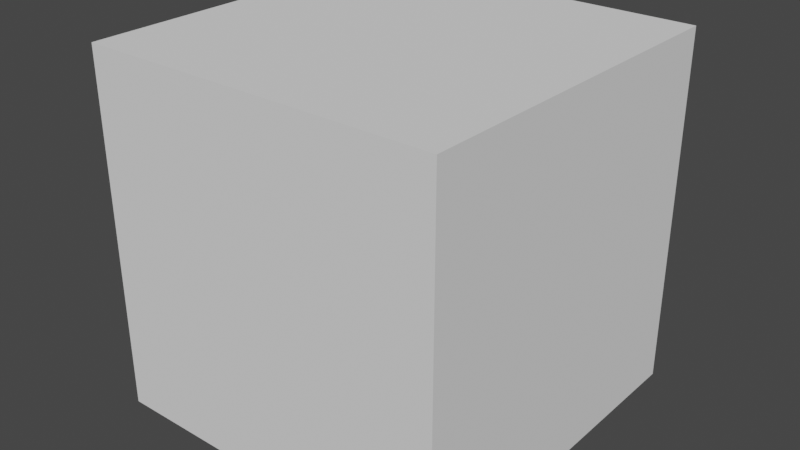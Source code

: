 # Source: ShortstackShark.blend  (saved by Blender 2.92.15; exported with 4.5.12 LTS)
import bpy
from mathutils import Matrix  # noqa: F401  (used for matrix-valued properties, if any)

bpy.ops.wm.read_factory_settings(use_empty=True)
scene = bpy.context.scene
scene.name = 'Scene'

# ---- collections
col_collection = bpy.data.collections.new('Collection'); scene.collection.children.link(col_collection)

# ---- images (referenced by path relative to the original .blend; pixels are not part of the script)
import os
ASSET_DIR = os.environ.get("B2B_ASSET_DIR", "")  # directory of the original .blend (textures are referenced by path, not embedded)
HERE = os.path.dirname(os.path.abspath(__file__))  # packed textures are extracted next to this script under _unpacked/

def load_image(name, relpath, width, height, colorspace="sRGB"):
    """Load a texture the original file referenced (path relative to the .blend, or extracted next to this script)."""
    p = next((c for c in (os.path.join(HERE, relpath), os.path.join(ASSET_DIR, relpath)) if relpath and os.path.exists(c)), "")
    if p:
        img = bpy.data.images.load(p, check_existing=True)
        img.name = name
    else:  # same state as the original file: an image datablock whose file is absent (Cycles renders it pink)
        img = bpy.data.images.new(name, width, height)
        img.source = "FILE"
        img.filepath = "//" + (relpath or name)
    img.colorspace_settings.name = colorspace
    return img
img_shortstackshark_shark_albedotransparency_png = load_image('ShortstackShark_Shark_AlbedoTransparency.png', 'Assets/Shark/ShortstackShark_Shark_AlbedoTransparency.png', 1024, 1024, 'sRGB')
img_shortstackshark_shark_metallicsmoothness_png = load_image('ShortstackShark_Shark_MetallicSmoothness.png', 'Assets/Shark/ShortstackShark_Shark_MetallicSmoothness.png', 1024, 1024, 'Non-Color')
img_shortstackshark_shark_normal_png = load_image('ShortstackShark_Shark_Normal.png', 'Assets/Shark/ShortstackShark_Shark_Normal.png', 1024, 1024, 'Non-Color')

# ---- materials (node trees are filled in below, after node groups)
mat_material = bpy.data.materials.new('Material')
mat_material.alpha_threshold = 0.0
mat_material.use_transparent_shadow = False
mat_material.line_color = (0.0, 0.0, 0.0, 1.0)

# ---- node groups
ng_auto_smooth = bpy.data.node_groups.new('Auto Smooth', 'GeometryNodeTree')
_s = ng_auto_smooth.interface.new_socket(name='Geometry', in_out='OUTPUT', socket_type='NodeSocketGeometry')
_s = ng_auto_smooth.interface.new_socket(name='Geometry', in_out='INPUT', socket_type='NodeSocketGeometry')
_s = ng_auto_smooth.interface.new_socket(name='Angle', in_out='INPUT', socket_type='NodeSocketFloat')
_s.subtype = 'ANGLE'
_s.min_value = 0.0
_s.max_value = 3.142
ng_auto_smooth.is_modifier = True
_N = ng_auto_smooth.nodes; _L = ng_auto_smooth.links
n0 = _N.new('NodeGroupOutput'); n0.name = 'Group Output'; n0.location = (480, -100)
n1 = _N.new('NodeGroupInput'); n1.name = 'Group Input'; n1.location = (-420, -300)
n2 = _N.new('NodeGroupInput'); n2.name = 'Group Input.001'; n2.location = (-60, -100)
n3 = _N.new('GeometryNodeSetShadeSmooth'); n3.name = 'Set Shade Smooth'; n3.location = (120, -100)
n3.domain = 'EDGE'
n4 = _N.new('GeometryNodeSetShadeSmooth'); n4.name = 'Set Shade Smooth.001'; n4.location = (300, -100)
n5 = _N.new('GeometryNodeInputMeshEdgeAngle'); n5.name = 'Edge Angle'; n5.location = (-420, -220)
n6 = _N.new('GeometryNodeInputEdgeSmooth'); n6.name = 'Is Edge Smooth'; n6.location = (-60, -160)
n7 = _N.new('GeometryNodeInputShadeSmooth'); n7.name = 'Is Face Smooth'; n7.location = (-240, -340)
n8 = _N.new('FunctionNodeBooleanMath'); n8.name = 'Boolean Math'; n8.location = (-60, -220)
n9 = _N.new('FunctionNodeCompare'); n9.name = 'Compare'; n9.location = (-240, -180)
n9.operation = 'LESS_EQUAL'
_L.new(n5.outputs[0], n9.inputs[0])
_L.new(n4.outputs[0], n0.inputs[0])
_L.new(n1.outputs[1], n9.inputs[1])
_L.new(n9.outputs[0], n8.inputs[0])
_L.new(n7.outputs[0], n8.inputs[1])
_L.new(n2.outputs[0], n3.inputs[0])
_L.new(n6.outputs[0], n3.inputs[1])
_L.new(n3.outputs[0], n4.inputs[0])
_L.new(n8.outputs[0], n3.inputs[2])
n0.is_active_output = True

# ---- material node trees
mat_material.use_nodes = True; mat_material.node_tree.nodes.clear()
_N = mat_material.node_tree.nodes; _L = mat_material.node_tree.links
n0 = _N.new('ShaderNodeOutputMaterial'); n0.name = 'Material Output'; n0.location = (300, 300)
n1 = _N.new('ShaderNodeBsdfPrincipled'); n1.name = 'Principled BSDF'; n1.location = (10, 300)
n1.distribution = 'GGX'
n1.subsurface_method = 'BURLEY'
n1.inputs[3].default_value = 1.45
n1.inputs[27].default_value = (0.0, 0.0, 0.0, 1.0)
n1.inputs[28].default_value = 1.0
n2 = _N.new('ShaderNodeTexImage'); n2.name = 'Image Texture'; n2.location = (-527, 342)
n2.image = img_shortstackshark_shark_albedotransparency_png
n3 = _N.new('ShaderNodeMath'); n3.name = 'Math'; n3.location = (-228, -42)
n3.operation = 'SUBTRACT'
n3.inputs[0].default_value = 1.0
n3.inputs[2].default_value = 0.0
n4 = _N.new('ShaderNodeTexImage'); n4.name = 'Image Texture.001'; n4.location = (-597, -1)
n4.image = img_shortstackshark_shark_metallicsmoothness_png
n5 = _N.new('ShaderNodeTexImage'); n5.name = 'Image Texture.002'; n5.location = (-677, -329)
n5.image = img_shortstackshark_shark_normal_png
n6 = _N.new('ShaderNodeNormalMap'); n6.name = 'Normal Map'; n6.location = (-228, -457)
_L.new(n1.outputs[0], n0.inputs[0])
_L.new(n2.outputs[0], n1.inputs[0])
_L.new(n4.outputs[0], n1.inputs[1])
_L.new(n4.outputs[1], n3.inputs[1])
_L.new(n3.outputs[0], n1.inputs[2])
_L.new(n5.outputs[0], n6.inputs[1])
_L.new(n6.outputs[0], n1.inputs[5])
n0.is_active_output = True

# ---- world
world_world = bpy.data.worlds.new('World'); scene.world = world_world
world_world.use_nodes = True; world_world.node_tree.nodes.clear()
_N = world_world.node_tree.nodes; _L = world_world.node_tree.links
n0 = _N.new('ShaderNodeOutputWorld'); n0.name = 'World Output'; n0.location = (300, 300)
n1 = _N.new('ShaderNodeBackground'); n1.name = 'Background'; n1.location = (10, 300)
n1.inputs[0].default_value = (0.05088, 0.05088, 0.05088, 1.0)
_L.new(n1.outputs[0], n0.inputs[0])
n0.is_active_output = True
world_world.color = (0.05088, 0.05088, 0.05088)
world_world.use_sun_shadow = False
world_world.sun_shadow_jitter_overblur = 0.0

# ---- meshes
me_cube = bpy.data.meshes.new('Cube')
me_cube.from_pydata([(0.2577, 0.1746, 1.712), (0.378, 0.3447, 0.9838), (0.2743, -0.04797, 1.761), (0.3125, -0.2022, 1.166), (0.0, 0.3492, 0.7384), (0.02003, -0.1167, 1.728), (0.0, -0.1885, 1.076), (0.0, 0.2232, 1.746), (0.1246, -0.1474, 1.045), (0.1452, 0.2243, 1.761), (0.1371, 0.264, 0.8811), (0.1003, -0.08491, 1.773), (0.2585, 0.06978, 1.785), (0.4968, 0.06906, 1.123), (0.0, -0.1912, 0.755), (0.2361, 0.076, 1.858), (0.1455, -0.1493, 0.8462), (0.2702, 0.1342, 1.603), (0.3144, -0.104, 1.663), (0.0, 0.2096, 1.542), (0.03705, -0.2403, 1.569), (0.1739, -0.2215, 1.409), (0.1353, 0.2058, 1.556), (0.286, 0.006929, 1.578), (0.6197, 0.07515, 1.619), (0.6048, 0.001756, 1.595), (0.6022, 0.1353, 1.573), (0.5693, 0.1216, 1.503), (0.5703, -0.01198, 1.523), (0.5577, 0.04618, 1.472), (0.7182, 0.07625, 1.649), (0.6948, -0.05098, 1.606), (0.6892, 0.1819, 1.568), (0.6358, 0.1593, 1.445), (0.6395, -0.07453, 1.481), (0.6157, 0.02735, 1.392), (0.9715, 0.02225, 1.431), (0.9667, -0.03715, 1.435), (0.964, 0.08465, 1.414), (0.9376, 0.07316, 1.349), (0.9404, -0.04891, 1.369), (0.9328, 0.01437, 1.357), (0.1896, 0.1651, 1.332), (0.3461, -0.1252, 1.535), (0.0, 0.139, 1.293), (0.0, -0.3324, 1.428), (0.2002, -0.2241, 1.511), (0.09966, 0.1748, 1.306), (0.2604, 0.06518, 1.381), (0.3316, 0.3043, 1.288), (0.3105, -0.1291, 1.259), (0.0, 0.2515, 1.216), (0.2601, -0.2732, 1.362), (0.317, -0.1941, 1.435), (0.1384, 0.3115, 1.178), (0.399, 0.01182, 1.294), (0.09292, 1.203, 0.9288), (0.0, 1.219, 0.8706), (0.0, 1.087, 1.049), (0.08009, 1.127, 1.026), (0.1108, -0.5064, 0.6464), (0.3416, -0.5368, 0.6692), (0.3941, -0.1268, 0.6606), (0.1746, -0.09319, 0.6278), (0.4501, -0.2907, 0.6658), (0.05863, -0.2332, 0.5946), (0.2565, -0.1972, 0.4621), (0.3585, -0.2077, 0.4683), (0.4272, 0.02187, 0.712), (0.1557, 0.03443, 0.6699), (0.4134, -0.1224, 0.5478), (0.1948, -0.09149, 0.5251), (0.2789, 0.03197, 0.3614), (0.3847, 0.01753, 0.3747), (0.4272, 0.09019, 0.4625), (0.3614, 0.1672, 0.5425), (0.2482, 0.1889, 0.5158), (0.2066, 0.1229, 0.4309), (0.2809, 0.04171, 0.3573), (0.3864, 0.02891, 0.3659), (0.4327, 0.1092, 0.3817), (0.3802, 0.1946, 0.3738), (0.2793, 0.2071, 0.368), (0.2271, 0.1354, 0.3682), (0.2899, -0.3495, 0.01929), (0.3964, -0.3496, 0.0188), (0.4527, -0.2399, 0.01425), (0.407, -0.1312, 0.02896), (0.3006, -0.1305, 0.02889), (0.2405, -0.2377, 0.01739), (0.2657, -0.08594, 0.1076), (0.2754, -0.2494, 0.1197), (0.4365, -0.09367, 0.09628), (0.393, -0.01778, 0.08732), (0.3629, -0.2525, 0.1216), (0.303, -0.0009537, 0.09412), (0.0, 0.6701, 0.6013), (0.2512, 0.6968, 0.6978), (0.1621, 0.7143, 0.972), (0.0, 0.7108, 1.003), (0.2242, -0.289, 1.771), (0.09451, -0.3853, 1.702), (0.3835, -0.2502, 1.701), (0.471, -0.2915, 1.485), (0.03685, -0.4625, 1.504), (0.2702, -0.4214, 1.34), (0.2637, -0.3634, 1.721), (0.1657, -0.4281, 1.672), (0.3778, -0.3371, 1.671), (0.413, -0.3804, 1.547), (0.1816, -0.4927, 1.557), (0.303, -0.461, 1.492), (1.254, -0.006293, 1.27), (1.249, -0.09534, 1.273), (1.246, 0.08725, 1.251), (1.216, 0.07003, 1.177), (1.219, -0.113, 1.199), (1.211, -0.01811, 1.187), (1.038, -0.09328, 1.318), (1.068, -0.07566, 1.392), (1.073, 0.01338, 1.389), (1.065, 0.1069, 1.37), (1.017, -0.0139, 1.31), (1.035, 0.0897, 1.296), (1.031, -0.1916, 1.405), (1.0, -0.2036, 1.304), (1.097, -0.1757, 1.372), (1.065, -0.1876, 1.272), (0.08132, -0.01634, 1.808), (0.0, -0.0676, 1.784), (0.1042, -0.05513, 2.127), (0.0, 0.1307, 1.805), (0.06153, 0.1147, 1.808), (0.09335, 0.04898, 1.815), (0.06937, -0.03229, 1.911), (0.0, -0.06103, 1.903), (0.1027, 0.1299, 2.054), (0.0, 0.1283, 1.925), (0.06299, 0.09874, 1.908), (0.09526, 0.03355, 1.92), (0.0, -0.07507, 2.156), (0.0, 0.03707, 2.18), (0.0, 0.1641, 2.134), (0.0845, 0.1252, 2.167), (0.1163, 0.03013, 2.152), (0.0, 0.194, 2.021), (0.1091, -0.181, 2.124), (0.0, -0.2082, 2.149), (0.1537, 0.03728, 2.07), (0.1026, -0.08317, 1.94), (0.0, -0.1239, 1.915), (0.0, -0.3034, 2.107), (0.1379, -0.257, 2.105), (0.1137, 0.1238, 1.946), (0.1532, 0.05952, 1.972), (0.0, 0.165, 1.966), (0.0, -0.2921, 1.924), (0.1084, -0.2596, 1.913), (0.2013, 0.2493, 2.128), (0.2454, 0.2598, 2.089), (0.1928, 0.2429, 2.113), (0.239, 0.2498, 2.079), (0.2859, -0.4084, 1.681), (0.2462, -0.4417, 1.66), (0.3345, -0.3982, 1.655), (0.3452, -0.4222, 1.604), (0.2573, -0.4671, 1.61), (0.3066, -0.4555, 1.582), (0.2206, 0.008331, 1.495), (0.366, -0.1296, 1.492), (0.1794, 0.1024, 1.481), (0.0, 0.1448, 1.45), (0.1094, 0.157, 1.454), (0.0, -0.115, 1.727), (0.0, -0.39, 1.268), (0.0, -0.2407, 1.569), (0.0, -0.3452, 1.088), (0.1703, -0.332, 1.284), (0.1662, -0.1992, 1.749), (0.3043, -0.168, 1.709), (0.3821, -0.165, 1.617), (0.154, -0.2532, 1.332), (0.06001, -0.255, 1.694), (0.005953, -0.3214, 1.501), (0.3731, -0.1817, 1.424), (0.3201, -0.09809, 1.418), (0.2539, -0.1421, 1.161), (0.1736, -0.2737, 1.115), (0.2233, -0.1964, 1.147), (0.3054, -0.4383, 1.691), (0.2701, -0.4697, 1.671), (0.3499, -0.4292, 1.665), (0.3597, -0.4511, 1.619), (0.2804, -0.4926, 1.626), (0.3252, -0.4827, 1.6), (0.1315, 0.1541, 2.15), (0.114, 0.1615, 1.998), (0.1799, 0.1242, 2.0), (0.1818, 0.1226, 2.124), (0.6132, -0.08977, 0.8452), (0.3701, 0.122, 0.7525), (0.1629, 0.07094, 0.7426), (0.05878, -0.1545, 0.7159), (0.08716, -0.3621, 0.9146), (0.3454, -0.4648, 1.063), (0.1116, 0.213, 0.8761), (0.0, 0.2552, 0.8621), (0.0, 0.00367, 0.808), (0.09679, 0.03093, 0.835), (0.07467, 0.1741, 0.824), (0.0, 0.2244, 0.8171), (0.0, 0.05805, 0.7874), (0.0692, 0.0855, 0.8115), (0.1214, 1.382, 1.028), (0.0, 1.409, 1.035), (0.0, 1.309, 1.149), (0.1064, 1.292, 1.142), (0.0, 1.283, 1.396), (0.08202, 1.262, 1.383), (0.0, 1.455, 1.485), (0.07133, 1.454, 1.477), (0.112, 1.556, 0.8323), (0.0, 1.635, 0.7869), (0.07831, 1.728, 0.9213), (0.0, 1.807, 0.8759), (0.0789, -0.3342, 1.421), (0.0, -0.06235, 1.851), (0.04917, -0.04494, 1.794), (0.03626, -0.04846, 1.857), (0.1181, -0.1339, 0.6746), (0.0, -0.2296, 0.3245), (0.1039, -0.02349, 0.6597), (0.0, 0.01206, 0.2831), (0.3316, -0.116, 0.4225), (0.217, -0.1245, 0.2821), (0.3104, 0.01773, 0.4168), (0.1831, 0.01011, 0.2773), (0.2449, 0.0566, 0.3309), (0.05698, 0.03356, 0.5646), (0.2938, -0.1816, 0.3417), (0.0507, 0.01529, 0.6204), (0.07964, -0.2014, 0.5903), (0.0, -0.199, 0.6462), (0.04575, -0.1716, 0.6386), (0.0, 0.006558, 0.6168), (0.09799, -0.1972, 0.2858), (0.2825, -0.1541, 0.5689), (0.2539, 0.04986, 0.5631), (0.07678, 0.01989, 0.2817), (0.1727, 0.1286, 0.4373), (0.2033, -0.2954, 0.4437), (0.0, -1.053, 1.158), (0.0, -0.7786, 1.526), (0.2558, -0.7691, 1.369), (0.1395, -0.9456, 1.128), (0.09692, -0.7915, 1.112), (0.0, -0.696, 1.261), (0.09876, -0.718, 1.23), (0.0, -0.8172, 1.1), (0.1359, -0.4243, 0.9208), (0.1211, -0.3767, 1.043), (0.0, -0.4448, 0.8374), (0.0, -0.3467, 1.126), (0.0, -0.4872, 1.148), (0.1237, -0.5557, 0.9886), (0.1016, -0.5187, 1.095), (0.0, -0.586, 0.9183), (0.1686, -0.5358, 0.9718), (0.1658, -0.4519, 0.9123), (0.1454, -0.4961, 1.103), (0.1683, -0.3896, 1.073), (0.0, -0.594, 0.8816), (0.0, -0.4818, 0.8151), (0.0, -0.3489, 1.169), (0.0, -0.4572, 1.187), (0.3094, 0.1687, 1.691), (0.3151, 0.1323, 1.588), (0.3268, 0.01282, 1.563), (0.3127, 0.07058, 1.761), (0.3239, -0.04051, 1.736), (0.3527, -0.09017, 1.642), (0.3677, -0.47, 1.615), (0.3598, -0.4551, 1.683), (0.32, -0.4211, 1.599), (0.3121, -0.4062, 1.667), (0.4186, -0.4219, 1.611), (0.4107, -0.4069, 1.679), (0.371, -0.373, 1.594), (0.363, -0.358, 1.662), (0.221, -0.5273, 1.614), (0.2158, -0.5141, 1.683), (0.1991, -0.4621, 1.6), (0.194, -0.4489, 1.669), (0.2875, -0.5048, 1.615), (0.2824, -0.4917, 1.684), (0.2656, -0.4396, 1.601), (0.2605, -0.4265, 1.67)], [], [(277, 276, 27, 29), (22, 9, 0, 17), (181, 184, 103, 105), (15, 9, 132, 133), (12, 15, 11, 2), (179, 178, 100, 102), (19, 7, 9, 22), (257, 256, 252, 253), (201, 63, 65, 202), (199, 64, 62, 200), (202, 65, 60, 203), (200, 62, 63, 201), (16, 243, 241, 229), (0, 9, 15, 12), (11, 15, 133, 128), (276, 275, 26, 27), (204, 61, 64, 199), (42, 170, 168, 48), (44, 171, 172, 47), (43, 169, 21, 46), (46, 21, 20), (47, 172, 170, 42), (186, 50, 185, 53), (25, 28, 34, 31), (29, 27, 33, 35), (275, 278, 24, 26), (278, 279, 25, 24), (280, 277, 29, 28), (279, 280, 28, 25), (33, 32, 38, 39), (26, 24, 30, 32), (28, 29, 35, 34), (27, 26, 32, 33), (24, 25, 31, 30), (121, 120, 112, 114), (119, 118, 116, 113), (34, 35, 41, 40), (30, 31, 37, 36), (35, 33, 39, 41), (31, 34, 40, 37), (55, 48, 185, 50), (54, 47, 42, 49), (51, 44, 47, 54), (49, 42, 48, 55), (1, 49, 55, 13), (97, 96, 57, 56), (3, 50, 186, 8), (53, 46, 20, 225, 52), (10, 54, 49, 1), (13, 55, 50, 3), (59, 56, 213, 216), (98, 97, 56, 59), (99, 98, 59, 58), (63, 62, 68, 69), (64, 61, 67, 70), (66, 71, 77, 72), (71, 69, 76, 77), (61, 60, 66, 67), (65, 63, 69, 71), (60, 65, 71, 66), (62, 64, 70, 68), (76, 75, 81, 82), (74, 73, 79, 80), (68, 70, 74, 75), (70, 67, 73, 74), (69, 68, 75, 76), (67, 66, 72, 73), (93, 92, 86, 87), (91, 90, 89, 84), (73, 72, 78, 79), (77, 76, 82, 83), (72, 77, 83, 78), (75, 74, 80, 81), (89, 86, 85, 84), (88, 87, 86, 89), (92, 94, 85, 86), (95, 93, 87, 88), (94, 91, 84, 85), (90, 95, 88, 89), (83, 82, 95, 90), (79, 78, 91, 94), (82, 81, 93, 95), (80, 79, 94, 92), (78, 83, 90, 91), (81, 80, 92, 93), (203, 60, 61, 204), (51, 54, 98, 99), (54, 10, 97, 98), (10, 4, 96, 97), (104, 105, 111, 110), (102, 100, 106, 108), (178, 182, 101, 100), (182, 183, 104, 101), (180, 179, 102, 103), (183, 181, 105, 104), (107, 110, 166, 163), (111, 109, 165, 167), (103, 102, 108, 109), (100, 101, 107, 106), (105, 103, 109, 111), (101, 104, 110, 107), (117, 112, 113, 116), (115, 114, 112, 117), (118, 122, 117, 116), (123, 121, 114, 115), (120, 119, 113, 112), (122, 123, 115, 117), (41, 39, 123, 122), (36, 37, 119, 120), (39, 38, 121, 123), (40, 41, 122, 118), (37, 40, 125, 124), (38, 36, 120, 121), (124, 125, 127, 126), (119, 37, 124, 126), (40, 118, 127, 125), (118, 119, 126, 127), (129, 227, 228, 226), (132, 131, 137, 138), (9, 7, 131, 132), (147, 146, 130, 140), (136, 145, 142, 143), (133, 132, 138, 139), (128, 133, 139, 134), (144, 141, 140, 130), (143, 142, 141, 144), (196, 195, 158, 160), (146, 148, 144, 130), (149, 154, 148, 146), (154, 153, 136, 148), (153, 155, 145, 136), (146, 147, 151, 152), (156, 157, 152, 151), (135, 134, 149, 150), (149, 146, 152, 157), (150, 149, 157, 156), (138, 137, 155, 153), (139, 138, 153, 154), (134, 139, 154, 149), (161, 160, 158, 159), (197, 196, 160, 161), (198, 197, 161, 159), (195, 198, 159, 158), (165, 164, 191, 192), (166, 167, 194, 193), (108, 106, 162, 164), (110, 111, 167, 166), (109, 108, 164, 165), (106, 107, 163, 162), (168, 170, 17, 23), (43, 168, 23, 18), (170, 172, 22, 17), (172, 171, 19, 22), (8, 186, 188, 187), (52, 225, 177), (20, 175, 45, 225), (180, 169, 43, 18), (20, 21, 181, 183), (18, 2, 179, 180), (5, 20, 183, 182), (11, 5, 182, 178), (2, 11, 178, 179), (21, 169, 184, 181), (185, 48, 168, 43), (188, 186, 53, 52), (53, 185, 43, 46), (187, 188, 52, 177), (176, 187, 177, 174), (194, 189, 190, 193), (192, 191, 189, 194), (162, 163, 190, 189), (167, 165, 192, 194), (163, 166, 193, 190), (164, 162, 189, 191), (143, 144, 198, 195), (144, 148, 197, 198), (148, 136, 196, 197), (136, 143, 195, 196), (8, 203, 204, 3), (3, 204, 199, 13), (1, 200, 201, 10), (16, 202, 203, 8), (13, 199, 200, 1), (10, 201, 202, 16), (32, 30, 36, 38), (208, 207, 211, 212), (10, 16, 208, 205), (4, 10, 205, 206), (208, 212, 209, 205), (210, 209, 212, 211), (209, 210, 206, 205), (214, 215, 216, 213), (56, 57, 222, 221), (58, 59, 218, 217), (217, 218, 220, 219), (59, 216, 220, 218), (216, 215, 219, 220), (221, 222, 224, 223), (213, 56, 221, 223), (214, 213, 223, 224), (175, 20, 5, 173), (177, 225, 45, 174), (187, 176, 6, 8), (184, 169, 180, 103), (5, 227, 129, 173), (227, 5, 11, 128), (226, 228, 134, 135), (134, 228, 227, 128), (246, 250, 239, 233), (208, 16, 229, 231), (233, 239, 237, 235), (247, 246, 233, 235), (248, 249, 237, 236), (245, 248, 236, 234), (208, 240, 244, 207), (249, 238, 231, 247), (238, 240, 208, 231), (237, 239, 234, 236), (250, 241, 230, 245), (241, 243, 242, 230), (244, 240, 238, 232), (243, 16, 14, 242), (239, 250, 245, 234), (237, 249, 247, 235), (230, 232, 248, 245), (232, 238, 249, 248), (231, 229, 246, 247), (229, 241, 250, 246), (251, 254, 253, 252), (255, 257, 253, 254), (258, 255, 254, 251), (266, 264, 255, 258), (264, 265, 257, 255), (265, 263, 256, 257), (8, 6, 262, 260), (16, 8, 260, 259), (14, 16, 259, 261), (264, 266, 271, 267), (260, 262, 273, 270), (261, 259, 268, 272), (270, 273, 274, 269), (268, 270, 269, 267), (272, 268, 267, 271), (263, 265, 269, 274), (259, 260, 270, 268), (265, 264, 267, 269), (2, 18, 280, 279), (18, 23, 277, 280), (12, 2, 279, 278), (0, 12, 278, 275), (17, 0, 275, 276), (23, 17, 276, 277), (281, 282, 284, 283), (283, 284, 288, 287), (287, 288, 286, 285), (285, 286, 282, 281), (283, 287, 285, 281), (288, 284, 282, 286), (289, 290, 292, 291), (291, 292, 296, 295), (295, 296, 294, 293), (293, 294, 290, 289), (291, 295, 293, 289), (296, 292, 290, 294)])
me_cube.polygons.foreach_set('use_smooth', [True] * 264)
_k = {(2, 12): 1.0, (3, 8): 1.0, (1, 13): 0.30588, (6, 8): 1.0, (1, 10): 0.30588, (8, 186): 1.0, (10, 54): 1.0, (8, 16): 1.0, (0, 12): 1.0, (3, 13): 1.0, (10, 16): 1.0, (14, 16): 1.0, (0, 17): 1.0, (2, 18): 1.0, (5, 20): 0.45098, (17, 23): 1.0, (20, 21): 0.18039, (18, 23): 1.0, (24, 25): 0.32941, (24, 26): 0.32941, (26, 27): 0.32941, (25, 28): 0.32941, (27, 29): 0.32941, (28, 29): 0.32941, (37, 40): 1.0, (53, 186): 1.0, (42, 47): 0.32941, (43, 46): 0.32941, (44, 47): 0.32941, (42, 48): 0.32941, (51, 54): 1.0, (56, 57): 1.0, (56, 59): 1.0, (58, 59): 1.0, (60, 61): 0.24706, (62, 64): 0.75686, (62, 63): 1.0, (60, 65): 0.24706, (61, 64): 0.24706, (63, 65): 0.78824, (78, 79): 1.0, (80, 81): 1.0, (81, 82): 1.0, (78, 83): 1.0, (79, 80): 1.0, (82, 83): 1.0, (114, 115): 0.40784, (113, 116): 0.49804, (37, 119): 1.0, (40, 118): 1.0, (118, 119): 1.0, (129, 227): 0.76863, (131, 132): 0.76863, (128, 133): 0.76863, (132, 133): 0.76863, (134, 135): 1.0, (137, 138): 1.0, (134, 139): 1.0, (138, 139): 1.0, (136, 143): 1.0, (136, 148): 1.0, (151, 152): 1.0, (148, 154): 0.86667, (149, 154): 0.86667, (159, 161): 1.0, (144, 198): 1.0, (162, 163): 1.0, (162, 164): 1.0, (164, 165): 1.0, (163, 166): 1.0, (165, 167): 1.0, (166, 167): 1.0, (48, 185): 1.0, (161, 197): 1.0, (159, 198): 1.0, (205, 206): 1.0, (205, 208): 1.0, (207, 208): 1.0, (20, 46): 0.85882, (128, 227): 0.76863, (229, 231): 0.23137, (231, 238): 1.0, (229, 241): 1.0, (255, 258): 1.0, (255, 257): 1.0, (256, 257): 1.0, (260, 262): 1.0, (259, 260): 1.0, (259, 261): 1.0, (263, 265): 1.0, (264, 265): 1.0, (264, 266): 1.0, (270, 273): 0.27843, (268, 270): 0.27843, (268, 272): 0.27843, (269, 274): 0.38824, (267, 269): 0.38824, (267, 271): 0.38824}
me_cube.attributes.new('crease_edge', 'FLOAT', 'EDGE').data.foreach_set('value', [_k.get((min(e.vertices), max(e.vertices)), 0.0) for e in me_cube.edges])
_uv = me_cube.uv_layers.new(name='UVMap')
_uv.uv.foreach_set('vector', [0.6195, 0.2379, 0.6607, 0.2322, 0.6753, 0.3378, 0.6449, 0.3385, 0.2124, 0.893, 0.1494, 0.8879, 0.1628, 0.8503, 0.2005, 0.8447, 0.2716, 0.7221, 0.2752, 0.6778, 0.301, 0.6739, 0.3029, 0.7148, 0.1046, 0.8474, 0.1494, 0.8879, 0.1093, 0.9079, 0.08898, 0.8951, 0.2607, 0.5244, 0.2711, 0.5, 0.3573, 0.5186, 0.2899, 0.546, 0.3076, 0.5959, 0.3635, 0.5707, 0.3623, 0.6065, 0.3195, 0.63, 0.213, 0.9366, 0.1482, 0.9325, 0.1494, 0.8879, 0.2124, 0.893, 0.5656, 0.7759, 0.5727, 0.8195, 0.4526, 0.8311, 0.5054, 0.7689, 0.1304, 0.4015, 0.2225, 0.4036, 0.2071, 0.4789, 0.1842, 0.4622, 0.1013, 0.2469, 0.1777, 0.2057, 0.2115, 0.283, 0.1032, 0.3369, 0.2045, 0.005159, 0.2481, 0.04581, 0.1785, 0.1031, 0.1264, 0.0693, 0.1032, 0.3369, 0.2115, 0.283, 0.2225, 0.4036, 0.1304, 0.4015, 0.9949, 0.6063, 0.8642, 0.6385, 0.8377, 0.6257, 0.8907, 0.5918, 0.1628, 0.8503, 0.1494, 0.8879, 0.1046, 0.8474, 0.1251, 0.8331, 0.3573, 0.5186, 0.2711, 0.5, 0.3239, 0.4813, 0.3447, 0.4932, 0.6607, 0.2322, 0.6952, 0.2127, 0.706, 0.336, 0.6753, 0.3378, 0.09691, 0.136, 0.1636, 0.1373, 0.1777, 0.2057, 0.1013, 0.2469, 0.3148, 0.89, 0.2534, 0.866, 0.2576, 0.835, 0.303, 0.8511, 0.2982, 0.9629, 0.2481, 0.9425, 0.2549, 0.9019, 0.3114, 0.9254, 0.2246, 0.6125, 0.2544, 0.6572, 0.2455, 0.7145, 0.2143, 0.6879, 0.2143, 0.6879, 0.2455, 0.7145, 0.2254, 0.771, 0.3114, 0.9254, 0.2549, 0.9019, 0.2534, 0.866, 0.3148, 0.89, 0.04866, 0.6649, 0.0842, 0.6312, 0.1534, 0.6007, 0.1595, 0.6405, 0.7681, 0.3318, 0.8017, 0.3348, 0.8002, 0.3707, 0.7655, 0.3699, 0.6449, 0.3385, 0.6753, 0.3378, 0.6764, 0.3672, 0.6337, 0.3735, 0.6952, 0.2127, 0.7369, 0.2025, 0.7364, 0.3349, 0.706, 0.336, 0.7369, 0.2025, 0.7752, 0.2067, 0.7681, 0.3318, 0.7364, 0.3349, 0.809, 0.2211, 0.852, 0.2344, 0.8326, 0.3387, 0.8017, 0.3348, 0.7752, 0.2067, 0.809, 0.2211, 0.8017, 0.3348, 0.7681, 0.3318, 0.6764, 0.3672, 0.7076, 0.366, 0.7163, 0.4541, 0.6933, 0.4584, 0.706, 0.336, 0.7364, 0.3349, 0.7358, 0.3672, 0.7076, 0.366, 0.8017, 0.3348, 0.8326, 0.3387, 0.8412, 0.3726, 0.8002, 0.3707, 0.6753, 0.3378, 0.706, 0.336, 0.7076, 0.366, 0.6764, 0.3672, 0.7364, 0.3349, 0.7681, 0.3318, 0.7655, 0.3699, 0.7358, 0.3672, 0.554, 0.8803, 0.5883, 0.8875, 0.5658, 0.95, 0.545, 0.9378, 0.6228, 0.8959, 0.6447, 0.925, 0.5916, 0.9846, 0.5849, 0.9589, 0.8002, 0.3707, 0.8412, 0.3726, 0.8008, 0.4658, 0.7799, 0.4607, 0.7358, 0.3672, 0.7655, 0.3699, 0.7568, 0.4558, 0.7376, 0.456, 0.6337, 0.3735, 0.6764, 0.3672, 0.6933, 0.4584, 0.6758, 0.4652, 0.7655, 0.3699, 0.8002, 0.3707, 0.7799, 0.4607, 0.7568, 0.4558, 0.1117, 0.5609, 0.1638, 0.5555, 0.1534, 0.6007, 0.0842, 0.6312, 0.3795, 0.9356, 0.3114, 0.9254, 0.3148, 0.89, 0.3754, 0.8724, 0.3434, 0.9721, 0.2982, 0.9629, 0.3114, 0.9254, 0.3795, 0.9356, 0.3754, 0.8724, 0.3148, 0.89, 0.303, 0.8511, 0.3361, 0.7945, 0.4662, 0.8791, 0.3754, 0.8724, 0.3361, 0.7945, 0.4091, 0.7781, 0.4776, 0.3921, 0.3915, 0.4013, 0.4644, 0.1929, 0.5091, 0.1956, 0.03324, 0.6385, 0.0842, 0.6312, 0.04866, 0.6649, 0.008919, 0.7203, 0.1595, 0.6405, 0.2143, 0.6879, 0.2254, 0.771, 0.1721, 0.7551, 0.1383, 0.6897, 0.4737, 0.9701, 0.3795, 0.9356, 0.3754, 0.8724, 0.4662, 0.8791, 0.05113, 0.5032, 0.1117, 0.5609, 0.0842, 0.6312, 0.03324, 0.6385, 0.554, 0.216, 0.5091, 0.1956, 0.5311, 0.1172, 0.585, 0.135, 0.5629, 0.3814, 0.4776, 0.3921, 0.5091, 0.1956, 0.554, 0.216, 0.6205, 0.3672, 0.5629, 0.3814, 0.554, 0.216, 0.5878, 0.2339, 0.2225, 0.4036, 0.2115, 0.283, 0.273, 0.3191, 0.2663, 0.3797, 0.1777, 0.2057, 0.1636, 0.1373, 0.2666, 0.1865, 0.2567, 0.2398, 0.2856, 0.1498, 0.3302, 0.1068, 0.4349, 0.1497, 0.389, 0.196, 0.2529, 0.438, 0.2663, 0.3797, 0.3287, 0.3747, 0.339, 0.4179, 0.1636, 0.1373, 0.1785, 0.1031, 0.2856, 0.1498, 0.2666, 0.1865, 0.2071, 0.4789, 0.2225, 0.4036, 0.2663, 0.3797, 0.2529, 0.438, 0.1785, 0.1031, 0.2481, 0.04581, 0.3302, 0.1068, 0.2856, 0.1498, 0.2115, 0.283, 0.1777, 0.2057, 0.2567, 0.2398, 0.273, 0.3191, 0.3287, 0.3747, 0.3259, 0.3381, 0.3956, 0.3354, 0.3872, 0.3826, 0.3441, 0.2928, 0.3636, 0.241, 0.37, 0.244, 0.3811, 0.2885, 0.273, 0.3191, 0.2567, 0.2398, 0.3441, 0.2928, 0.3259, 0.3381, 0.2567, 0.2398, 0.2666, 0.1865, 0.3636, 0.241, 0.3441, 0.2928, 0.2663, 0.3797, 0.273, 0.3191, 0.3259, 0.3381, 0.3287, 0.3747, 0.2666, 0.1865, 0.2856, 0.1498, 0.389, 0.196, 0.3636, 0.241, 0.8534, 0.03531, 0.8354, 0.05771, 0.779, 0.06501, 0.8119, 0.04236, 0.8022, 0.1355, 0.8408, 0.1744, 0.7814, 0.1642, 0.7555, 0.1328, 0.3636, 0.241, 0.389, 0.196, 0.3935, 0.1985, 0.37, 0.244, 0.339, 0.4179, 0.3287, 0.3747, 0.3872, 0.3826, 0.3703, 0.4205, 0.389, 0.196, 0.4349, 0.1497, 0.4427, 0.181, 0.3935, 0.1985, 0.3259, 0.3381, 0.3441, 0.2928, 0.3811, 0.2885, 0.3956, 0.3354, 0.9551, 0.4242, 0.9557, 0.3534, 0.9924, 0.3721, 0.9924, 0.4077, 0.9191, 0.4042, 0.9192, 0.3687, 0.9557, 0.3534, 0.9551, 0.4242, 0.8354, 0.05771, 0.8013, 0.1065, 0.7537, 0.09745, 0.779, 0.06501, 0.861, 0.006173, 0.8534, 0.03531, 0.8119, 0.04236, 0.8112, 0.005216, 0.8013, 0.1065, 0.8022, 0.1355, 0.7555, 0.1328, 0.7537, 0.09745, 0.8408, 0.1744, 0.8601, 0.2, 0.812, 0.1909, 0.7814, 0.1642, 0.9554, 0.1563, 0.9729, 0.1799, 0.8601, 0.2, 0.8408, 0.1744, 0.9259, 0.09914, 0.9273, 0.1345, 0.8022, 0.1355, 0.8013, 0.1065, 0.9759, 0.01717, 0.9693, 0.05061, 0.8534, 0.03531, 0.861, 0.006173, 0.9492, 0.07909, 0.9259, 0.09914, 0.8013, 0.1065, 0.8354, 0.05771, 0.9273, 0.1345, 0.9554, 0.1563, 0.8408, 0.1744, 0.8022, 0.1355, 0.9693, 0.05061, 0.9492, 0.07909, 0.8354, 0.05771, 0.8534, 0.03531, 0.1264, 0.0693, 0.1785, 0.1031, 0.1636, 0.1373, 0.09691, 0.136, 0.6795, 0.5387, 0.6243, 0.5311, 0.5629, 0.3814, 0.6205, 0.3672, 0.6243, 0.5311, 0.5192, 0.5393, 0.4776, 0.3921, 0.5629, 0.3814, 0.5192, 0.5393, 0.4375, 0.5216, 0.3915, 0.4013, 0.4776, 0.3921, 0.3237, 0.7939, 0.3029, 0.7148, 0.3328, 0.7068, 0.3649, 0.7431, 0.3195, 0.63, 0.3623, 0.6065, 0.3665, 0.6368, 0.3351, 0.6493, 0.3635, 0.5707, 0.4175, 0.5741, 0.4155, 0.6225, 0.3623, 0.6065, 0.4175, 0.5741, 0.4923, 0.6086, 0.4799, 0.6653, 0.4155, 0.6225, 0.2837, 0.6264, 0.3076, 0.5959, 0.3195, 0.63, 0.301, 0.6739, 0.265, 0.7852, 0.2716, 0.7221, 0.3029, 0.7148, 0.3237, 0.7939, 0.4043, 0.6483, 0.4259, 0.6923, 0.3872, 0.6858, 0.3832, 0.6647, 0.3328, 0.7068, 0.3236, 0.6764, 0.3463, 0.677, 0.3522, 0.6929, 0.301, 0.6739, 0.3195, 0.63, 0.3351, 0.6493, 0.3236, 0.6764, 0.3623, 0.6065, 0.4155, 0.6225, 0.4043, 0.6483, 0.3665, 0.6368, 0.3029, 0.7148, 0.301, 0.6739, 0.3236, 0.6764, 0.3328, 0.7068, 0.4155, 0.6225, 0.4799, 0.6653, 0.4259, 0.6923, 0.4043, 0.6483, 0.5528, 0.9799, 0.5658, 0.95, 0.5849, 0.9589, 0.5916, 0.9846, 0.5231, 0.9575, 0.545, 0.9378, 0.5658, 0.95, 0.5528, 0.9799, 0.9393, 0.2334, 0.9451, 0.2603, 0.8686, 0.2628, 0.8667, 0.2308, 0.5231, 0.8781, 0.554, 0.8803, 0.545, 0.9378, 0.5231, 0.9575, 0.5883, 0.8875, 0.6228, 0.8959, 0.5849, 0.9589, 0.5658, 0.95, 0.9451, 0.2603, 0.9392, 0.2952, 0.8667, 0.2923, 0.8686, 0.2628, 0.9777, 0.2682, 0.9759, 0.288, 0.9392, 0.2952, 0.9451, 0.2603, 0.5927, 0.8448, 0.6164, 0.8475, 0.6228, 0.8959, 0.5883, 0.8875, 0.5366, 0.8323, 0.5665, 0.8398, 0.554, 0.8803, 0.5231, 0.8781, 0.9766, 0.2467, 0.9777, 0.2682, 0.9451, 0.2603, 0.9393, 0.2334, 0.6164, 0.8475, 0.6406, 0.8301, 0.6891, 0.8774, 0.6563, 0.8794, 0.5665, 0.8398, 0.5927, 0.8448, 0.5883, 0.8875, 0.554, 0.8803, 0.6563, 0.8794, 0.6891, 0.8774, 0.6846, 0.9076, 0.6573, 0.8933, 0.6228, 0.8959, 0.6164, 0.8475, 0.6563, 0.8794, 0.6573, 0.8933, 0.9766, 0.2467, 0.9393, 0.2334, 0.923, 0.2011, 0.9472, 0.1951, 0.6447, 0.925, 0.6228, 0.8959, 0.6573, 0.8933, 0.6846, 0.9076, 0.8681, 0.749, 0.8846, 0.7569, 0.875, 0.7786, 0.8627, 0.7727, 0.9495, 0.767, 0.9722, 0.7656, 0.9749, 0.8114, 0.9461, 0.8085, 0.1494, 0.8879, 0.1482, 0.9325, 0.1121, 0.9285, 0.1093, 0.9079, 0.8374, 0.9411, 0.8548, 0.8981, 0.8953, 0.8954, 0.8948, 0.9372, 0.9491, 0.8616, 0.9894, 0.8514, 0.9789, 0.895, 0.9474, 0.8907, 0.9228, 0.7705, 0.9495, 0.767, 0.9461, 0.8085, 0.9147, 0.8119, 0.8984, 0.7657, 0.9228, 0.7705, 0.9147, 0.8119, 0.8836, 0.8072, 0.9232, 0.8916, 0.9384, 0.9291, 0.8948, 0.9372, 0.8953, 0.8954, 0.9474, 0.8907, 0.9789, 0.895, 0.9384, 0.9291, 0.9232, 0.8916, 0.4134, 0.1091, 0.361, 0.08093, 0.3946, 0.04718, 0.3971, 0.0534, 0.8548, 0.8981, 0.9195, 0.868, 0.9232, 0.8916, 0.8953, 0.8954, 0.8698, 0.8312, 0.9233, 0.8405, 0.9195, 0.868, 0.8548, 0.8981, 0.9233, 0.8405, 0.9425, 0.8314, 0.9491, 0.8616, 0.9195, 0.868, 0.9425, 0.8314, 0.983, 0.8295, 0.9894, 0.8514, 0.9491, 0.8616, 0.8548, 0.8981, 0.8374, 0.9411, 0.7892, 0.9175, 0.8316, 0.8916, 0.7892, 0.8468, 0.8232, 0.8545, 0.8316, 0.8916, 0.7892, 0.9175, 0.8567, 0.79, 0.8836, 0.8072, 0.8698, 0.8312, 0.8353, 0.8033, 0.8698, 0.8312, 0.8548, 0.8981, 0.8316, 0.8916, 0.8232, 0.8545, 0.8353, 0.8033, 0.8698, 0.8312, 0.8232, 0.8545, 0.7892, 0.8468, 0.9461, 0.8085, 0.9749, 0.8114, 0.983, 0.8295, 0.9425, 0.8314, 0.9147, 0.8119, 0.9461, 0.8085, 0.9425, 0.8314, 0.9233, 0.8405, 0.8836, 0.8072, 0.9147, 0.8119, 0.9233, 0.8405, 0.8698, 0.8312, 0.3836, 0.03208, 0.3989, 0.03994, 0.3946, 0.04718, 0.385, 0.03614, 0.3394, 0.02645, 0.3349, 0.005285, 0.3835, 0.01318, 0.3836, 0.03208, 0.3489, 0.05982, 0.3394, 0.02645, 0.3836, 0.03208, 0.385, 0.03614, 0.361, 0.08093, 0.3489, 0.05982, 0.385, 0.03614, 0.3946, 0.04718, 0.3463, 0.677, 0.3507, 0.6622, 0.3563, 0.6695, 0.3539, 0.6773, 0.3707, 0.6999, 0.3522, 0.6929, 0.3597, 0.6838, 0.3723, 0.6857, 0.3351, 0.6493, 0.3665, 0.6368, 0.3664, 0.656, 0.3507, 0.6622, 0.3649, 0.7431, 0.3328, 0.7068, 0.3522, 0.6929, 0.3707, 0.6999, 0.3236, 0.6764, 0.3351, 0.6493, 0.3507, 0.6622, 0.3463, 0.677, 0.3665, 0.6368, 0.4043, 0.6483, 0.3832, 0.6647, 0.3664, 0.656, 0.2576, 0.835, 0.2534, 0.866, 0.2005, 0.8447, 0.2267, 0.8197, 0.2246, 0.6125, 0.1998, 0.5704, 0.2323, 0.5613, 0.2742, 0.5828, 0.2534, 0.866, 0.2549, 0.9019, 0.2124, 0.893, 0.2005, 0.8447, 0.2549, 0.9019, 0.2481, 0.9425, 0.213, 0.9366, 0.2124, 0.893, 0.008919, 0.7203, 0.04866, 0.6649, 0.05604, 0.6933, 0.06003, 0.7294, 0.1383, 0.6897, 0.1721, 0.7551, 0.1198, 0.7314, 0.2254, 0.771, 0.2346, 0.7808, 0.1775, 0.7821, 0.1721, 0.7551, 0.2837, 0.6264, 0.2544, 0.6572, 0.2246, 0.6125, 0.2742, 0.5828, 0.2254, 0.771, 0.2455, 0.7145, 0.2716, 0.7221, 0.265, 0.7852, 0.2742, 0.5828, 0.2899, 0.546, 0.3076, 0.5959, 0.2837, 0.6264, 0.3978, 0.5147, 0.4663, 0.5732, 0.4923, 0.6086, 0.4175, 0.5741, 0.3573, 0.5186, 0.3978, 0.5147, 0.4175, 0.5741, 0.3635, 0.5707, 0.2899, 0.546, 0.3573, 0.5186, 0.3635, 0.5707, 0.3076, 0.5959, 0.2455, 0.7145, 0.2544, 0.6572, 0.2752, 0.6778, 0.2716, 0.7221, 0.1534, 0.6007, 0.1638, 0.5555, 0.1998, 0.5704, 0.2246, 0.6125, 0.05604, 0.6933, 0.04866, 0.6649, 0.1595, 0.6405, 0.1383, 0.6897, 0.1595, 0.6405, 0.1534, 0.6007, 0.2246, 0.6125, 0.2143, 0.6879, 0.06003, 0.7294, 0.05604, 0.6933, 0.1383, 0.6897, 0.1198, 0.7314, 0.0571, 0.7942, 0.06003, 0.7294, 0.1198, 0.7314, 0.1227, 0.7922, 0.3597, 0.6838, 0.3655, 0.6656, 0.3744, 0.6725, 0.3723, 0.6857, 0.3539, 0.6773, 0.3563, 0.6695, 0.3655, 0.6656, 0.3597, 0.6838, 0.3664, 0.656, 0.3832, 0.6647, 0.3744, 0.6725, 0.3655, 0.6656, 0.3522, 0.6929, 0.3463, 0.677, 0.3539, 0.6773, 0.3597, 0.6838, 0.3832, 0.6647, 0.3872, 0.6858, 0.3723, 0.6857, 0.3744, 0.6725, 0.3507, 0.6622, 0.3664, 0.656, 0.3655, 0.6656, 0.3563, 0.6695, 0.3486, 0.09905, 0.3146, 0.08252, 0.3489, 0.05982, 0.361, 0.08093, 0.3146, 0.08252, 0.3149, 0.04999, 0.3394, 0.02645, 0.3489, 0.05982, 0.3149, 0.04999, 0.3146, 0.0141, 0.3349, 0.005285, 0.3394, 0.02645, 0.3896, 0.1102, 0.3486, 0.09905, 0.361, 0.08093, 0.4134, 0.1091, 0.005307, 0.04577, 0.1264, 0.0693, 0.09691, 0.136, 0.01075, 0.1433, 0.01075, 0.1433, 0.09691, 0.136, 0.1013, 0.2469, 0.02153, 0.2618, 0.005205, 0.3679, 0.1032, 0.3369, 0.1304, 0.4015, 0.0231, 0.4487, 0.08179, 0.00796, 0.2045, 0.005159, 0.1264, 0.0693, 0.005307, 0.04577, 0.02153, 0.2618, 0.1013, 0.2469, 0.1032, 0.3369, 0.005205, 0.3679, 0.0231, 0.4487, 0.1304, 0.4015, 0.1842, 0.4622, 0.1224, 0.5218, 0.7076, 0.366, 0.7358, 0.3672, 0.7376, 0.456, 0.7163, 0.4541, 0.6646, 0.0226, 0.6771, 0.05594, 0.6576, 0.05989, 0.6474, 0.03604, 0.5858, 0.005117, 0.7247, 0.005117, 0.6646, 0.0226, 0.6025, 0.01482, 0.5323, 0.05411, 0.5858, 0.005117, 0.6025, 0.01482, 0.5846, 0.05181, 0.6646, 0.0226, 0.6474, 0.03604, 0.6186, 0.03428, 0.6025, 0.01482, 0.6017, 0.05846, 0.6186, 0.03428, 0.6474, 0.03604, 0.6576, 0.05989, 0.6186, 0.03428, 0.6017, 0.05846, 0.5846, 0.05181, 0.6025, 0.01482, 0.5476, 0.07682, 0.5929, 0.09659, 0.585, 0.135, 0.5311, 0.1172, 0.5091, 0.1956, 0.4644, 0.1929, 0.4176, 0.06526, 0.4583, 0.08529, 0.5878, 0.2339, 0.554, 0.216, 0.6565, 0.1377, 0.6817, 0.1436, 0.6817, 0.1436, 0.6565, 0.1377, 0.6651, 0.1052, 0.6777, 0.09143, 0.554, 0.216, 0.585, 0.135, 0.6651, 0.1052, 0.6565, 0.1377, 0.585, 0.135, 0.5929, 0.09659, 0.6777, 0.09143, 0.6651, 0.1052, 0.4583, 0.08529, 0.4176, 0.06526, 0.4507, 0.007458, 0.4641, 0.04094, 0.5311, 0.1172, 0.5091, 0.1956, 0.4583, 0.08529, 0.4641, 0.04094, 0.5476, 0.07682, 0.5311, 0.1172, 0.4641, 0.04094, 0.4507, 0.007458, 0.4655, 0.5592, 0.4663, 0.5732, 0.3978, 0.5147, 0.4018, 0.5105, 0.1198, 0.7314, 0.1721, 0.7551, 0.1775, 0.7821, 0.1227, 0.7922, 0.06003, 0.7294, 0.0571, 0.7942, 0.005352, 0.7693, 0.008919, 0.7203, 0.2752, 0.6778, 0.2544, 0.6572, 0.2837, 0.6264, 0.301, 0.6739, 0.3978, 0.5147, 0.3617, 0.4954, 0.38, 0.4922, 0.4018, 0.5105, 0.3617, 0.4954, 0.3978, 0.5147, 0.3573, 0.5186, 0.3447, 0.4932, 0.8627, 0.7727, 0.875, 0.7786, 0.8836, 0.8072, 0.8567, 0.79, 0.8836, 0.8072, 0.875, 0.7786, 0.8846, 0.7569, 0.8984, 0.7657, 0.8144, 0.5718, 0.7912, 0.5892, 0.7842, 0.5691, 0.7956, 0.5634, 0.9949, 0.501, 0.9949, 0.6063, 0.8907, 0.5918, 0.8922, 0.5262, 0.7956, 0.5634, 0.7842, 0.5691, 0.7839, 0.5415, 0.7952, 0.5481, 0.814, 0.5421, 0.8144, 0.5718, 0.7956, 0.5634, 0.7952, 0.5481, 0.7541, 0.5289, 0.7947, 0.5266, 0.7839, 0.5415, 0.7725, 0.5437, 0.7517, 0.5803, 0.7541, 0.5289, 0.7725, 0.5437, 0.7719, 0.562, 0.9949, 0.501, 0.864, 0.4877, 0.8594, 0.4575, 0.9725, 0.4453, 0.7947, 0.5266, 0.8353, 0.4906, 0.8922, 0.5262, 0.814, 0.5421, 0.8353, 0.4906, 0.864, 0.4877, 0.9949, 0.501, 0.8922, 0.5262, 0.7839, 0.5415, 0.7842, 0.5691, 0.7719, 0.562, 0.7725, 0.5437, 0.7912, 0.5892, 0.8377, 0.6257, 0.7192, 0.6211, 0.7517, 0.5803, 0.8377, 0.6257, 0.8642, 0.6385, 0.8597, 0.6666, 0.7192, 0.6211, 0.8594, 0.4575, 0.864, 0.4877, 0.8353, 0.4906, 0.7251, 0.5061, 0.8642, 0.6385, 0.9949, 0.6063, 0.92, 0.6814, 0.8597, 0.6666, 0.7842, 0.5691, 0.7912, 0.5892, 0.7517, 0.5803, 0.7719, 0.562, 0.7839, 0.5415, 0.7947, 0.5266, 0.814, 0.5421, 0.7952, 0.5481, 0.7192, 0.6211, 0.7251, 0.5061, 0.7541, 0.5289, 0.7517, 0.5803, 0.7251, 0.5061, 0.8353, 0.4906, 0.7947, 0.5266, 0.7541, 0.5289, 0.8922, 0.5262, 0.8907, 0.5918, 0.8144, 0.5718, 0.814, 0.5421, 0.8907, 0.5918, 0.8377, 0.6257, 0.7912, 0.5892, 0.8144, 0.5718, 0.4663, 0.6845, 0.5125, 0.7175, 0.5054, 0.7689, 0.4526, 0.8311, 0.5583, 0.7221, 0.5656, 0.7759, 0.5054, 0.7689, 0.5125, 0.7175, 0.5539, 0.6828, 0.5583, 0.7221, 0.5125, 0.7175, 0.4663, 0.6845, 0.6664, 0.6643, 0.6751, 0.7208, 0.5583, 0.7221, 0.5539, 0.6828, 0.6751, 0.7208, 0.6701, 0.7663, 0.5656, 0.7759, 0.5583, 0.7221, 0.6701, 0.7663, 0.6662, 0.8162, 0.5727, 0.8195, 0.5656, 0.7759, 0.8196, 0.7856, 0.7973, 0.8249, 0.7397, 0.823, 0.7385, 0.7657, 0.8359, 0.7219, 0.8196, 0.7856, 0.7385, 0.7657, 0.7338, 0.719, 0.8328, 0.6662, 0.8359, 0.7219, 0.7338, 0.719, 0.7438, 0.6621, 0.6751, 0.7208, 0.6664, 0.6643, 0.6761, 0.6557, 0.6925, 0.7252, 0.7385, 0.7657, 0.7397, 0.823, 0.7279, 0.8316, 0.719, 0.7651, 0.7438, 0.6621, 0.7338, 0.719, 0.7222, 0.7171, 0.7325, 0.6547, 0.719, 0.7651, 0.7279, 0.8316, 0.6801, 0.8268, 0.6862, 0.7643, 0.7222, 0.7171, 0.719, 0.7651, 0.6862, 0.7643, 0.6925, 0.7252, 0.7325, 0.6547, 0.7222, 0.7171, 0.6925, 0.7252, 0.6761, 0.6557, 0.6662, 0.8162, 0.6701, 0.7663, 0.6862, 0.7643, 0.6801, 0.8268, 0.7338, 0.719, 0.7385, 0.7657, 0.719, 0.7651, 0.7222, 0.7171, 0.6701, 0.7663, 0.6751, 0.7208, 0.6925, 0.7252, 0.6862, 0.7643, 0.7764, 0.1846, 0.8103, 0.201, 0.809, 0.2211, 0.7752, 0.2067, 0.8103, 0.201, 0.8555, 0.216, 0.852, 0.2344, 0.809, 0.2211, 0.737, 0.1791, 0.7764, 0.1846, 0.7752, 0.2067, 0.7369, 0.2025, 0.6933, 0.1909, 0.737, 0.1791, 0.7369, 0.2025, 0.6952, 0.2127, 0.6581, 0.2136, 0.6933, 0.1909, 0.6952, 0.2127, 0.6607, 0.2322, 0.6151, 0.2202, 0.6581, 0.2136, 0.6607, 0.2322, 0.6195, 0.2379, 0.9386, 0.3299, 0.9386, 0.3529, 0.9156, 0.3529, 0.9156, 0.3299, 0.9156, 0.3299, 0.9156, 0.3529, 0.8926, 0.3529, 0.8926, 0.3299, 0.8926, 0.3299, 0.8926, 0.3529, 0.8696, 0.3529, 0.8696, 0.3299, 0.8696, 0.3299, 0.8696, 0.3529, 0.8466, 0.3529, 0.8466, 0.3299, 0.8926, 0.3069, 0.8926, 0.3299, 0.8696, 0.3299, 0.8696, 0.3069, 0.8926, 0.3529, 0.8926, 0.3759, 0.8696, 0.3759, 0.8696, 0.3529, 0.689, 0.05111, 0.689, 0.02811, 0.712, 0.02811, 0.712, 0.05111, 0.712, 0.05111, 0.712, 0.02811, 0.735, 0.02811, 0.735, 0.05111, 0.735, 0.05111, 0.735, 0.02811, 0.758, 0.02811, 0.758, 0.05111, 0.758, 0.05111, 0.758, 0.02811, 0.781, 0.02811, 0.781, 0.05111, 0.735, 0.0741, 0.735, 0.05111, 0.758, 0.05111, 0.758, 0.0741, 0.735, 0.02811, 0.735, 0.005118, 0.758, 0.005118, 0.758, 0.02811])
me_cube.materials.append(mat_material)
me_cube.use_remesh_preserve_volume = False
me_cube.use_remesh_preserve_attributes = False
me_cube.use_mirror_vertex_groups = False
me_cube.update()
me_beziercircle_015 = bpy.data.meshes.new('BezierCircle.015')
me_beziercircle_015.from_pydata([(-1.0, 4.768e-07, -4.768e-07), (-0.9909, 4.768e-07, 0.1357), (-0.9643, 4.768e-07, 0.2658), (-0.9214, 4.47e-07, 0.3892), (-0.8634, 4.768e-07, 0.5046), (-0.7916, 4.768e-07, 0.611), (-0.707, 4.172e-07, 0.707), (-0.611, 4.172e-07, 0.7916), (-0.5046, 4.172e-07, 0.8634), (-0.3892, 4.172e-07, 0.9214), (-0.2658, 4.172e-07, 0.9643), (-0.1357, 4.172e-07, 0.9909), (-1.11e-16, 4.172e-07, 1.0), (0.1357, 4.172e-07, 0.9909), (0.2658, 4.172e-07, 0.9643), (0.3892, 4.172e-07, 0.9214), (0.5046, 4.172e-07, 0.8634), (0.611, 4.172e-07, 0.7916), (0.707, 4.172e-07, 0.707), (0.7916, 4.768e-07, 0.611), (0.8634, 4.768e-07, 0.5046), (0.9214, 4.47e-07, 0.3892), (0.9643, 4.768e-07, 0.2658), (0.9909, 4.768e-07, 0.1357), (1.0, 4.768e-07, -4.768e-07), (0.9909, 4.768e-07, -0.1357), (0.9643, 4.768e-07, -0.2658), (0.9214, 5.066e-07, -0.3892), (0.8634, 4.768e-07, -0.5046), (0.7916, 4.768e-07, -0.611), (0.707, 5.364e-07, -0.707), (0.611, 5.364e-07, -0.7916), (0.5046, 5.364e-07, -0.8634), (0.3892, 5.364e-07, -0.9214), (0.2658, 5.364e-07, -0.9643), (0.1357, 5.364e-07, -0.9909), (-1.11e-16, 4.768e-07, -1.0), (-0.1357, 5.364e-07, -0.9909), (-0.2658, 5.364e-07, -0.9643), (-0.3892, 5.364e-07, -0.9214), (-0.5046, 5.364e-07, -0.8634), (-0.611, 5.364e-07, -0.7916), (-0.707, 5.364e-07, -0.707), (-0.7916, 4.768e-07, -0.611), (-0.8634, 4.768e-07, -0.5046), (-0.9214, 5.066e-07, -0.3892), (-0.9643, 4.768e-07, -0.2658), (-0.9909, 4.768e-07, -0.1357)], [(0, 1), (1, 2), (2, 3), (3, 4), (4, 5), (5, 6), (6, 7), (7, 8), (8, 9), (9, 10), (10, 11), (11, 12), (12, 13), (13, 14), (14, 15), (15, 16), (16, 17), (17, 18), (18, 19), (19, 20), (20, 21), (21, 22), (22, 23), (23, 24), (24, 25), (25, 26), (26, 27), (27, 28), (28, 29), (29, 30), (30, 31), (31, 32), (32, 33), (33, 34), (34, 35), (35, 36), (36, 37), (37, 38), (38, 39), (39, 40), (40, 41), (41, 42), (42, 43), (43, 44), (44, 45), (45, 46), (46, 47), (47, 0)], [])
_uv = me_beziercircle_015.uv_layers.new(name='UVMap')
_uv.uv.foreach_set('vector', [])
me_beziercircle_015.use_remesh_fix_poles = True
me_beziercircle_015.use_remesh_preserve_attributes = False
me_beziercircle_015.update()
me_cube_005 = bpy.data.meshes.new('Cube.005')
me_cube_005.from_pydata([(-0.07369, 0.8526, -0.07369), (-0.07369, 0.8526, 0.07369), (0.0, 1.147, 0.0), (0.07369, 0.8526, -0.07369), (0.07369, 0.8526, 0.07369)], [], [(0, 1, 2), (2, 4, 3), (3, 4, 1, 0), (2, 3, 0), (2, 1, 4)])
_uv = me_cube_005.uv_layers.new(name='UVMap')
_uv.uv.foreach_set('vector', [0.375, 0.0, 0.625, 0.0, 0.375, 0.25, 0.625, 0.5, 0.625, 0.75, 0.375, 0.75, 0.375, 0.75, 0.625, 0.75, 0.625, 1.0, 0.375, 1.0, 0.375, 0.5, 0.375, 0.75, 0.125, 0.75, 0.875, 0.5, 0.875, 0.75, 0.625, 0.75])
me_cube_005.use_remesh_fix_poles = True
me_cube_005.use_remesh_preserve_attributes = False
me_cube_005.update()
me_beziercircle_004 = bpy.data.meshes.new('BezierCircle.004')
me_beziercircle_004.from_pydata([(-0.5613, 0.8564, 0.04483), (-0.5575, 0.9401, 0.007883), (-0.5461, 1.027, -0.008126), (-0.527, 1.114, -0.006579), (-0.5001, 1.201, 0.009147), (-0.4655, 1.285, 0.03567), (-0.423, 1.363, 0.06962), (-0.3726, 1.436, 0.1076), (-0.3142, 1.499, 0.1463), (-0.2478, 1.552, 0.1822), (-0.1734, 1.592, 0.2121), (-0.09078, 1.617, 0.2325), (2.179e-09, 1.626, 0.24), (0.09078, 1.617, 0.2325), (0.1734, 1.592, 0.2121), (0.2478, 1.552, 0.1822), (0.3142, 1.499, 0.1463), (0.3726, 1.436, 0.1076), (0.423, 1.363, 0.06962), (0.4655, 1.285, 0.03567), (0.5001, 1.201, 0.009147), (0.527, 1.114, -0.006579), (0.5461, 1.027, -0.008126), (0.5575, 0.9401, 0.007883), (0.5613, 0.8564, 0.04483), (0.5575, 0.7841, 0.1008), (0.5461, 0.7287, 0.1692), (0.527, 0.6883, 0.247), (0.5001, 0.6609, 0.3306), (0.4655, 0.6443, 0.4168), (0.423, 0.6365, 0.5023), (0.3726, 0.6356, 0.5838), (0.3142, 0.6394, 0.6579), (0.2478, 0.6459, 0.7213), (0.1734, 0.653, 0.7707), (0.09078, 0.6589, 0.8028), (2.179e-09, 0.6612, 0.8143), (-0.09078, 0.6589, 0.8028), (-0.1734, 0.653, 0.7707), (-0.2478, 0.6459, 0.7213), (-0.3142, 0.6394, 0.6579), (-0.3726, 0.6356, 0.5838), (-0.423, 0.6365, 0.5023), (-0.4655, 0.6443, 0.4168), (-0.5001, 0.6609, 0.3306), (-0.527, 0.6883, 0.247), (-0.5461, 0.7287, 0.1692), (-0.5575, 0.7841, 0.1008)], [(0, 1), (1, 2), (2, 3), (3, 4), (4, 5), (5, 6), (6, 7), (7, 8), (8, 9), (9, 10), (10, 11), (11, 12), (12, 13), (13, 14), (14, 15), (15, 16), (16, 17), (17, 18), (18, 19), (19, 20), (20, 21), (21, 22), (22, 23), (23, 24), (24, 25), (25, 26), (26, 27), (27, 28), (28, 29), (29, 30), (30, 31), (31, 32), (32, 33), (33, 34), (34, 35), (35, 36), (36, 37), (37, 38), (38, 39), (39, 40), (40, 41), (41, 42), (42, 43), (43, 44), (44, 45), (45, 46), (46, 47), (47, 0)], [])
_uv = me_beziercircle_004.uv_layers.new(name='UVMap')
_uv.uv.foreach_set('vector', [])
me_beziercircle_004.use_remesh_fix_poles = True
me_beziercircle_004.use_remesh_preserve_attributes = False
me_beziercircle_004.update()
me_beziercircle_014 = bpy.data.meshes.new('BezierCircle.014')
me_beziercircle_014.from_pydata([(-1.0, 0.04983, -4.768e-07), (-0.9909, 4.768e-07, 0.1357), (-0.9643, 0.04983, 0.2658), (-0.9214, 4.47e-07, 0.3892), (-0.8634, 0.04983, 0.5046), (-0.7916, 4.768e-07, 0.611), (-0.707, 0.04983, 0.707), (-0.611, 4.172e-07, 0.7916), (-0.5046, 0.04983, 0.8634), (-0.3892, 4.172e-07, 0.9214), (-0.2658, 0.04983, 0.9643), (-0.1357, 4.172e-07, 0.9909), (-1.11e-16, 0.04983, 1.0), (0.1357, 4.172e-07, 0.9909), (0.2658, 0.04983, 0.9643), (0.3892, 4.172e-07, 0.9214), (0.5046, 0.04983, 0.8634), (0.611, 4.172e-07, 0.7916), (0.707, 0.04983, 0.707), (0.7916, 4.768e-07, 0.611), (0.8634, 0.04983, 0.5046), (0.9214, 4.47e-07, 0.3892), (0.9643, 0.04983, 0.2658), (0.9909, 4.768e-07, 0.1357), (1.0, 0.04983, -4.768e-07), (0.9909, 4.768e-07, -0.1357), (0.9643, 0.04983, -0.2658), (0.9214, 5.066e-07, -0.3892), (0.8634, 0.04983, -0.5046), (0.7916, 4.768e-07, -0.611), (0.707, 0.04983, -0.707), (0.611, 5.364e-07, -0.7916), (0.5046, 0.04983, -0.8634), (0.3892, 5.364e-07, -0.9214), (0.2658, 0.04983, -0.9643), (0.1357, 5.364e-07, -0.9909), (-1.11e-16, 0.04983, -1.0), (-0.1357, 5.364e-07, -0.9909), (-0.2658, 0.04983, -0.9643), (-0.3892, 5.364e-07, -0.9214), (-0.5046, 0.04983, -0.8634), (-0.611, 5.364e-07, -0.7916), (-0.707, 0.04983, -0.707), (-0.7916, 4.768e-07, -0.611), (-0.8634, 0.04983, -0.5046), (-0.9214, 5.066e-07, -0.3892), (-0.9643, 0.04983, -0.2658), (-0.9909, 4.768e-07, -0.1357)], [(0, 1), (1, 2), (2, 3), (3, 4), (4, 5), (5, 6), (6, 7), (7, 8), (8, 9), (9, 10), (10, 11), (11, 12), (12, 13), (13, 14), (14, 15), (15, 16), (16, 17), (17, 18), (18, 19), (19, 20), (20, 21), (21, 22), (22, 23), (23, 24), (24, 25), (25, 26), (26, 27), (27, 28), (28, 29), (29, 30), (30, 31), (31, 32), (32, 33), (33, 34), (34, 35), (35, 36), (36, 37), (37, 38), (38, 39), (39, 40), (40, 41), (41, 42), (42, 43), (43, 44), (44, 45), (45, 46), (46, 47), (47, 0)], [])
_uv = me_beziercircle_014.uv_layers.new(name='UVMap')
_uv.uv.foreach_set('vector', [])
me_beziercircle_014.use_remesh_fix_poles = True
me_beziercircle_014.use_remesh_preserve_attributes = False
me_beziercircle_014.update()
me_beziercircle_013 = bpy.data.meshes.new('BezierCircle.013')
me_beziercircle_013.from_pydata([(-1.0, -0.5, 0.0), (-0.9932, -0.4803, -0.1617), (-0.9729, -0.4259, -0.3089), (-0.9388, -0.3437, -0.4415), (-0.891, -0.2407, -0.5598), (-0.8293, -0.1238, -0.6638), (-0.7536, 6.619e-07, -0.7536), (-0.6638, 0.1238, -0.8293), (-0.5598, 0.2407, -0.891), (-0.4415, 0.3438, -0.9388), (-0.3089, 0.4259, -0.9729), (-0.1617, 0.4803, -0.9932), (1.776e-15, 0.5, -1.0), (0.1617, 0.4803, -0.9932), (0.3089, 0.4259, -0.9729), (0.4415, 0.3438, -0.9388), (0.5598, 0.2407, -0.891), (0.6638, 0.1238, -0.8293), (0.7536, 6.619e-07, -0.7536), (0.8293, -0.1238, -0.6638), (0.891, -0.2407, -0.5598), (0.9388, -0.3437, -0.4415), (0.9729, -0.4259, -0.3089), (0.9932, -0.4803, -0.1617), (1.0, -0.5, 0.0), (0.9932, -0.4803, 0.1617), (0.9729, -0.4259, 0.3089), (0.9388, -0.3437, 0.4415), (0.891, -0.2407, 0.5598), (0.8293, -0.1238, 0.6638), (0.7536, 4.11e-07, 0.7536), (0.6638, 0.1238, 0.8293), (0.5598, 0.2407, 0.891), (0.4415, 0.3438, 0.9388), (0.3089, 0.4259, 0.9729), (0.1617, 0.4803, 0.9932), (1.776e-15, 0.5, 1.0), (-0.1617, 0.4803, 0.9932), (-0.3089, 0.4259, 0.9729), (-0.4415, 0.3438, 0.9388), (-0.5598, 0.2407, 0.891), (-0.6638, 0.1238, 0.8293), (-0.7536, 4.11e-07, 0.7536), (-0.8293, -0.1238, 0.6638), (-0.891, -0.2407, 0.5598), (-0.9388, -0.3437, 0.4415), (-0.9729, -0.4259, 0.3089), (-0.9932, -0.4803, 0.1617)], [(0, 1), (1, 2), (2, 3), (3, 4), (4, 5), (5, 6), (6, 7), (7, 8), (8, 9), (9, 10), (10, 11), (11, 12), (12, 13), (13, 14), (14, 15), (15, 16), (16, 17), (17, 18), (18, 19), (19, 20), (20, 21), (21, 22), (22, 23), (23, 24), (24, 25), (25, 26), (26, 27), (27, 28), (28, 29), (29, 30), (30, 31), (31, 32), (32, 33), (33, 34), (34, 35), (35, 36), (36, 37), (37, 38), (38, 39), (39, 40), (40, 41), (41, 42), (42, 43), (43, 44), (44, 45), (45, 46), (46, 47), (47, 0)], [])
_uv = me_beziercircle_013.uv_layers.new(name='UVMap')
_uv.uv.foreach_set('vector', [])
me_beziercircle_013.use_remesh_fix_poles = True
me_beziercircle_013.use_remesh_preserve_attributes = False
me_beziercircle_013.update()
me_beziercircle_012 = bpy.data.meshes.new('BezierCircle.012')
me_beziercircle_012.from_pydata([(-0.813, 0.5, 0.0), (-0.8056, 0.6103, 0.0), (-0.784, 0.7161, 0.0), (-0.7491, 0.8164, 0.0), (-0.702, 0.9103, 0.0), (-0.6436, 0.9968, 0.0), (-0.5749, 1.075, 0.0), (-0.4968, 1.144, 0.0), (-0.4103, 1.202, 0.0), (-0.3164, 1.249, 0.0), (-0.2161, 1.284, 0.0), (-0.1103, 1.306, 0.0), (-6.209e-10, 1.313, 0.0), (0.1103, 1.306, 0.0), (0.2161, 1.284, 0.0), (0.3164, 1.249, 0.0), (0.4103, 1.202, 0.0), (0.4968, 1.144, 0.0), (0.5749, 1.075, 0.0), (0.6436, 0.9968, 0.0), (0.702, 0.9103, 0.0), (0.7491, 0.8164, 0.0), (0.784, 0.7161, 0.0), (0.8056, 0.6103, 0.0), (0.813, 0.5, 0.0), (0.8056, 0.3897, 0.0), (0.784, 0.2839, 0.0), (0.7491, 0.1836, 0.0), (0.702, 0.0897, 0.0), (0.6436, 0.003225, 0.0), (0.5749, -0.07486, 0.0), (0.4968, -0.1436, 0.0), (0.4103, -0.202, 0.0), (0.3164, -0.2491, 0.0), (0.2161, -0.284, 0.0), (0.1103, -0.3056, 0.0), (-6.209e-10, -0.313, 0.0), (-0.1103, -0.3056, 0.0), (-0.2161, -0.284, 0.0), (-0.3164, -0.2491, 0.0), (-0.4103, -0.202, 0.0), (-0.4968, -0.1436, 0.0), (-0.5749, -0.07486, 0.0), (-0.6436, 0.003225, 0.0), (-0.702, 0.0897, 0.0), (-0.7491, 0.1836, 0.0), (-0.784, 0.2839, 0.0), (-0.8056, 0.3897, 0.0)], [(0, 1), (1, 2), (2, 3), (3, 4), (4, 5), (5, 6), (6, 7), (7, 8), (8, 9), (9, 10), (10, 11), (11, 12), (12, 13), (13, 14), (14, 15), (15, 16), (16, 17), (17, 18), (18, 19), (19, 20), (20, 21), (21, 22), (22, 23), (23, 24), (24, 25), (25, 26), (26, 27), (27, 28), (28, 29), (29, 30), (30, 31), (31, 32), (32, 33), (33, 34), (34, 35), (35, 36), (36, 37), (37, 38), (38, 39), (39, 40), (40, 41), (41, 42), (42, 43), (43, 44), (44, 45), (45, 46), (46, 47), (47, 0)], [])
_uv = me_beziercircle_012.uv_layers.new(name='UVMap')
_uv.uv.foreach_set('vector', [])
me_beziercircle_012.use_remesh_fix_poles = True
me_beziercircle_012.use_remesh_preserve_attributes = False
me_beziercircle_012.update()
me_cube_002 = bpy.data.meshes.new('Cube.002')
me_cube_002.from_pydata([(-3.806, -3.806, -3.806), (-3.806, -3.806, 3.806), (-3.806, 3.806, -3.806), (-3.806, 3.806, 3.806), (3.806, -3.806, -3.806), (3.806, -3.806, 3.806), (3.806, 3.806, -3.806), (3.806, 3.806, 3.806)], [], [(0, 1, 3, 2), (2, 3, 7, 6), (6, 7, 5, 4), (4, 5, 1, 0), (2, 6, 4, 0), (7, 3, 1, 5)])
_uv = me_cube_002.uv_layers.new(name='UVMap')
_uv.uv.foreach_set('vector', [0.375, 0.0, 0.625, 0.0, 0.625, 0.25, 0.375, 0.25, 0.375, 0.25, 0.625, 0.25, 0.625, 0.5, 0.375, 0.5, 0.375, 0.5, 0.625, 0.5, 0.625, 0.75, 0.375, 0.75, 0.375, 0.75, 0.625, 0.75, 0.625, 1.0, 0.375, 1.0, 0.125, 0.5, 0.375, 0.5, 0.375, 0.75, 0.125, 0.75, 0.625, 0.5, 0.875, 0.5, 0.875, 0.75, 0.625, 0.75])
me_cube_002.materials.append(None)
me_cube_002.use_remesh_fix_poles = True
me_cube_002.use_remesh_preserve_attributes = False
me_cube_002.use_mirror_vertex_groups = False
me_cube_002.update()
arm_armature_003 = bpy.data.armatures.new('Armature.003')  # bones are not reproduced

# ---- objects
ob_shark = bpy.data.objects.new('Shark', me_cube)
ob_armature = bpy.data.objects.new('Armature', arm_armature_003)
ob_ctrl_ring = bpy.data.objects.new('Ctrl_Ring', me_beziercircle_015)
ob_ctrl_pole = bpy.data.objects.new('Ctrl_Pole', me_cube_005)
ob_ctrl_shoulder = bpy.data.objects.new('Ctrl_Shoulder', me_beziercircle_004)
ob_ctrl_body = bpy.data.objects.new('Ctrl_Body', me_beziercircle_014)
ob_ctrl_hip = bpy.data.objects.new('Ctrl_Hip', me_beziercircle_013)
ob_ctrl_circle = bpy.data.objects.new('Ctrl_Circle', me_beziercircle_012)
ob_ctrl_box = bpy.data.objects.new('Ctrl_Box', me_cube_002)
ob_empty = bpy.data.objects.new('Empty', None)
ob_empty_001 = bpy.data.objects.new('Empty.001', None)
ob_empty_002 = bpy.data.objects.new('Empty.002', None)

# ---- transforms, parenting, visibility, modifiers, constraints
ob_shark.location = (0.0, 0.0, 0.0)
ob_shark.scale = (0.6769, 0.6769, 0.6769)
ob_shark.lock_rotations_4d = False
ob_shark.empty_display_type = 'ARROWS'
ob_shark.lineart.crease_threshold = 0.0
_vg = ob_shark.vertex_groups.new(name='Root')
for _i, _w in zip([72, 73, 74, 75, 76, 77, 78, 79, 80, 81, 82, 83, 93, 95], [0.0003506, 0.0, 0.0, 0.0, 0.0, 5.823e-06, 0.0, 0.0, 0.0, 0.0, 0.0, 0.0, 0.0, 0.0]): _vg.add([_i], _w, 'REPLACE')
_vg = ob_shark.vertex_groups.new(name='Hip')
for _i, _w in zip([1, 4, 6, 8, 10, 20, 44, 45, 47, 49, 50, 51, 52, 53, 54, 55, 174, 176, 177, 182, 185, 186, 187, 188, 202, 203, 205, 206, 207, 208, 209, 210, 211, 212, 225], [0.1963, 0.2906, 0.504, 0.54, 0.1167, 0.00813, 0.03204, 0.0518, 0.0368, 0.5432, 0.8556, 0.0851, 0.05828, 0.04427, 0.1853, 1.0, 0.2361, 0.5973, 0.06404, 7.936e-05, 0.4093, 0.4896, 0.3725, 0.507, 0.4977, 0.4799, 0.9981, 0.9646, 0.9893, 0.9953, 0.9972, 0.9378, 0.9893, 0.9953, 0.008713]): _vg.add([_i], _w, 'REPLACE')
_vg = ob_shark.vertex_groups.new(name='Spine')
for _i, _w in zip([1, 3, 5, 19, 20, 22, 23, 42, 44, 45, 47, 48, 49, 50, 51, 52, 53, 54, 55, 98, 168, 170, 171, 172, 173, 174, 175, 176, 177, 185, 186, 187, 188, 200, 207, 211, 225, 230, 232, 234, 236, 237, 238, 239, 241, 242, 244, 245, 248, 249, 250, 277], [0.0001084, 0.0, 0.1422, 0.2612, 0.3514, 0.07933, 2.289e-08, 0.8917, 0.7717, 0.7246, 0.8457, 0.6907, 0.2308, 0.1338, 0.1433, 0.8767, 0.9025, 0.04743, 1.632e-06, 3.907e-05, 0.5113, 0.3411, 0.4904, 0.496, 0.3739, 0.6668, 0.3066, 0.3841, 0.8706, 0.5223, 0.4638, 0.579, 0.4608, 1.164e-05, 0.0008811, 0.0008811, 0.7538, 0.002091, 0.00177, 0.003312, 0.00159, 0.08658, 0.000733, 0.005326, 0.0006937, 0.001443, 0.001447, 0.003153, 0.001464, 0.0006256, 0.002587, 1.145e-08]): _vg.add([_i], _w, 'REPLACE')
_vg = ob_shark.vertex_groups.new(name='Chest')
for _i, _w in zip([0, 2, 5, 7, 9, 10, 11, 12, 15, 17, 18, 19, 20, 21, 22, 23, 24, 25, 26, 28, 31, 34, 40, 42, 43, 44, 45, 46, 48, 50, 51, 52, 53, 55, 118, 128, 129, 131, 132, 133, 134, 135, 137, 138, 139, 150, 155, 168, 169, 170, 171, 172, 173, 174, 175, 176, 177, 178, 179, 180, 182, 185, 186, 187, 188, 205, 225, 226, 227, 228, 275, 276, 277, 279, 280], [0.0, 0.2442, 0.6837, 0.6735, 0.7345, 0.0, 0.9472, 0.0, 0.203, 0.06776, 1.0, 0.5461, 0.3191, 0.4929, 0.6192, 0.02739, 0.0, 0.0, 0.0002036, 0.0, 0.0, 0.0, 0.0, 0.000382, 0.7513, 0.09658, 0.2236, 0.6875, 4.638e-05, 0.01063, 0.0008102, 0.06501, 0.05325, 0.0, 0.0, 0.4213, 0.3774, 0.5411, 0.7278, 0.3133, 0.0004553, 0.0262, 0.004529, 0.0, 0.0, 0.0, 4.922e-06, 0.0004813, 0.3477, 0.003232, 0.3515, 0.2159, 0.491, 0.09713, 0.3879, 0.01857, 0.06536, 0.2834, 0.2343, 0.3059, 0.2264, 0.037, 0.02701, 0.04844, 0.0322, 0.0, 0.2375, 0.2074, 0.3825, 0.2248, 0.0001018, 0.0001223, 0.0137, 0.0, 4.218e-06]): _vg.add([_i], _w, 'REPLACE')
_vg = ob_shark.vertex_groups.new(name='Neck')
for _i, _w in zip([5, 11, 12, 15, 20, 46, 96, 97, 98, 100, 101, 102, 104, 106, 107, 108, 110, 128, 129, 131, 132, 133, 134, 135, 136, 137, 138, 139, 145, 146, 147, 149, 150, 151, 152, 153, 154, 155, 156, 157, 162, 163, 164, 165, 166, 173, 175, 178, 179, 182, 189, 190, 191, 192, 193, 196, 199, 226, 227, 282, 284, 286, 288, 289, 290, 292, 294, 296], [0.0, 0.0, 0.0, 0.0, 0.0, 0.0, 0.0, 0.0, 0.0, 0.0, 0.0, 0.0, 0.0, 0.0, 0.0, 0.0, 0.0, 0.5588, 0.5692, 0.418, 0.2704, 0.6493, 0.0, 0.0, 4.19e-05, 0.02782, 0.0, 0.0, 0.0, 0.0, 3.809e-05, 0.0, 0.0, 7.033e-06, 0.0, 0.0, 0.0, 0.000109, 0.0, 0.0, 0.0, 0.0, 0.0, 0.0, 0.0, 0.0, 0.0, 0.0, 0.0, 0.0, 0.0, 0.0, 0.0, 0.0, 0.0, 2.095e-05, 0.0, 0.1098, 0.5744, 0.0, 0.0, 0.0, 0.0, 0.0, 0.0, 0.0, 0.0, 0.0]): _vg.add([_i], _w, 'REPLACE')
_vg = ob_shark.vertex_groups.new(name='Head')
for _i, _w in zip([129, 130, 131, 134, 135, 136, 137, 138, 139, 140, 141, 142, 143, 144, 145, 146, 147, 148, 149, 150, 151, 152, 153, 154, 155, 156, 157, 158, 159, 160, 161, 195, 196, 197, 198, 226, 227, 228], [0.03369, 1.0, 0.005737, 0.9995, 0.9738, 1.0, 0.9677, 1.0, 1.0, 1.0, 1.0, 1.0, 1.0, 1.0, 1.0, 1.0, 1.0, 1.0, 1.0, 1.0, 1.0, 1.0, 1.0, 1.0, 0.9999, 1.0, 1.0, 1.0, 1.0, 1.0, 1.0, 1.0, 1.0, 1.0, 1.0, 0.6789, 0.02302, 0.7752]): _vg.add([_i], _w, 'REPLACE')
_vg = ob_shark.vertex_groups.new(name='Shoulder.L')
for _i, _w in zip([0, 2, 7, 9, 12, 15, 17, 19, 22, 23, 24, 25, 28, 31, 34, 42, 47, 48, 128, 129, 131, 132, 133, 156, 157, 168, 170, 171, 172, 175, 185, 226, 227, 275, 276, 277, 278, 279, 280], [0.9324, 0.7558, 0.05655, 0.2598, 0.8419, 0.6983, 0.2207, 0.1077, 0.3015, 3.111e-05, 0.0, 0.005183, 0.004323, 0.0, 0.00016, 0.06632, 0.0009037, 0.3092, 0.01992, 0.01969, 0.02343, 0.001758, 0.03737, 0.0, 0.0, 0.3281, 0.4844, 0.0642, 0.2282, 0.1528, 0.03141, 0.003799, 0.02007, 0.05962, 0.01712, 1.556e-05, 4.417e-05, 0.0, 0.0]): _vg.add([_i], _w, 'REPLACE')
_vg = ob_shark.vertex_groups.new(name='ArmUpper.L')
for _i, _w in zip([0, 12, 15, 17, 23, 24, 25, 26, 27, 28, 29, 30, 31, 32, 33, 34, 35, 139, 168, 170, 173, 175, 275, 276, 277, 278, 279, 280], [0.06758, 0.1581, 0.09869, 0.7115, 0.9726, 1.0, 0.9948, 0.9912, 0.9762, 0.9866, 0.973, 0.0, 0.0, 0.0, 0.0733, 0.06221, 0.07294, 0.0, 0.1601, 0.1554, 0.06198, 0.1528, 0.936, 0.9709, 0.9728, 1.0, 1.0, 1.0]): _vg.add([_i], _w, 'REPLACE')
_vg = ob_shark.vertex_groups.new(name='ArmLower.L')
for _i, _w in zip([24, 25, 26, 27, 28, 29, 30, 31, 32, 33, 34, 35, 36, 37, 38, 39, 40, 41, 118, 119, 121, 122, 123, 124, 125, 126, 127, 275, 276, 277, 280], [0.0, 0.0, 0.008556, 0.02378, 0.009075, 0.02697, 1.0, 1.0, 1.0, 0.9267, 0.9376, 0.9271, 1.0, 1.0, 1.0, 1.0, 0.922, 1.0, 0.06083, 0.03574, 0.05396, 0.001334, 0.05258, 0.0, 4.351e-06, 0.002052, 0.0006056, 0.004278, 0.01189, 0.01348, 0.0]): _vg.add([_i], _w, 'REPLACE')
_vg = ob_shark.vertex_groups.new(name='Hand.L')
for _i, _w in zip([36, 37, 38, 39, 40, 41, 112, 113, 114, 115, 116, 117, 118, 119, 120, 121, 122, 123, 124, 125, 126, 127], [0.0, 0.0, 0.0, 0.0, 0.07797, 0.0, 1.0, 1.0, 1.0, 1.0, 1.0, 1.0, 0.9392, 0.9643, 1.0, 0.946, 0.9987, 0.9474, 1.0, 1.0, 0.9979, 0.9994]): _vg.add([_i], _w, 'REPLACE')
_vg = ob_shark.vertex_groups.new(name='Shoulder.R')
for _i, _w in zip([7, 9, 19, 131, 171], [0.27, 0.005702, 0.08503, 0.01174, 0.05067]): _vg.add([_i], _w, 'REPLACE')
_vg = ob_shark.vertex_groups.new(name='ArmUpper.R')
_vg = ob_shark.vertex_groups.new(name='ArmLower.R')
_vg = ob_shark.vertex_groups.new(name='Hand.R')
_vg = ob_shark.vertex_groups.new(name='LegUpper.L')
for _i, _w in zip([1, 3, 4, 8, 10, 13, 14, 16, 17, 23, 42, 47, 48, 49, 50, 51, 54, 55, 60, 61, 62, 63, 64, 65, 66, 67, 68, 69, 70, 71, 72, 73, 74, 75, 76, 77, 78, 79, 80, 81, 82, 83, 96, 98, 99, 128, 129, 132, 133, 145, 155, 173, 174, 176, 177, 186, 199, 200, 201, 202, 203, 204, 205, 206, 207, 208, 209, 210, 211, 212, 229, 230, 231, 232, 233, 234, 235, 236, 237, 238, 239, 241, 242, 243, 244, 245, 246, 247, 248, 249, 250, 251, 253, 254, 255, 257, 258, 259, 260, 261, 262, 263, 264, 265, 266, 267, 268, 269, 270, 271, 272, 273, 274, 279], [0.8005, 1.0, 0.08123, 0.1265, 0.0, 1.0, 0.0, 0.0, 0.0, 0.0, 0.0, 0.0, 0.0, 0.1886, 0.0, 0.0, 0.0, 1.12e-05, 1.0, 1.0, 0.996, 1.0, 0.9721, 1.0, 0.009911, 0.008879, 0.01059, 0.0, 0.003298, 0.0, 0.0004055, 0.0, 0.0, 0.0, 0.0, 8.793e-06, 0.0, 0.0, 0.0, 0.0, 0.0, 0.0, 0.0, 0.0, 0.0, 0.0, 0.0, 0.0, 0.0, 0.0, 0.0, 0.0, 0.0, 0.0, 0.0, 0.01954, 0.986, 0.9961, 0.5, 0.5023, 0.5201, 1.0, 0.0, 0.004053, 0.009795, 0.004689, 0.0, 0.007118, 0.009795, 0.004689, 0.0, 0.0, 0.01225, 0.01968, 0.07265, 0.0, 0.0, 0.008843, 0.0, 0.01278, 0.0, 0.0, 0.0, 0.0, 0.01608, 0.0, 0.0, 0.0, 0.01627, 0.01007, 0.0, 0.0, 0.0, 0.0, 0.0, 0.0, 0.0, 0.0, 0.0, 0.01053, 0.0, 0.0, 0.0, 0.0, 0.0, 0.0, 0.0, 0.0, 0.0, 0.0, 0.0, 0.0, 0.0, 0.0]): _vg.add([_i], _w, 'REPLACE')
_vg = ob_shark.vertex_groups.new(name='LegLower.L')
for _i, _w in zip([60, 61, 62, 63, 64, 65, 66, 67, 68, 69, 70, 71, 72, 73, 74, 75, 76, 77, 78, 79, 80, 81, 82, 83, 84, 85, 86, 87, 88, 89, 90, 91, 92, 93, 94, 95, 199, 200, 203, 204], [1.752e-05, 3.099e-06, 0.003993, 0.0, 0.02792, 0.0, 0.9901, 0.9911, 0.9894, 1.0, 0.9967, 1.0, 0.9992, 1.0, 1.0, 1.0, 1.0, 1.0, 1.0, 1.0, 1.0, 1.0, 1.0, 1.0, 1.0, 1.0, 1.0, 1.0, 1.0, 1.0, 1.0, 1.0, 1.0, 0.9999, 0.9999, 0.9979, 0.01396, 0.001997, 8.762e-06, 1.55e-06]): _vg.add([_i], _w, 'REPLACE')
_vg = ob_shark.vertex_groups.new(name='Foot.L')
for _i, _w in zip([78, 79, 80, 84, 85, 86, 87, 88, 89, 90, 91, 92, 93, 94, 95], [0.0, 0.0, 0.0, 0.0, 0.0, 0.0, 0.0, 0.0, 0.0, 0.0, 0.0, 9.358e-06, 0.0001411, 5.376e-05, 0.002097]): _vg.add([_i], _w, 'REPLACE')
_vg = ob_shark.vertex_groups.new(name='LegUpper.R')
for _i, _w in zip([14, 16, 60, 61, 62, 64, 84, 85, 91, 92, 94, 199, 204, 213, 214, 221, 222, 223, 229, 230, 232, 233, 239, 241, 242, 243, 245, 246, 250, 251, 252, 253, 254, 255, 256, 257, 258, 259, 260, 261, 263, 264, 265, 266, 267, 268, 269, 270, 271, 272, 274], [0.0, 0.0, 0.0, 0.0, 0.0, 0.0, 0.0, 0.0, 0.0, 0.0, 0.0, 0.0, 0.0, 0.0, 0.0, 0.0, 0.0, 0.0, 0.0, 0.0, 0.0, 0.07265, 0.0, 0.0, 0.0, 0.0, 0.0, 0.0, 0.0, 0.0, 0.0, 0.0, 0.0, 0.0, 0.0, 0.0, 0.0, 0.0, 0.0, 0.0, 0.0, 0.0, 0.0, 0.0, 0.0, 0.0, 0.0, 0.0, 0.0, 0.0, 0.0]): _vg.add([_i], _w, 'REPLACE')
_vg = ob_shark.vertex_groups.new(name='LegLower.R')
_vg = ob_shark.vertex_groups.new(name='Foot.R')
_vg = ob_shark.vertex_groups.new(name='Tail1')
for _i, _w in zip([1, 4, 10, 16, 42, 44, 47, 49, 51, 54, 55, 63, 96, 97, 99, 170, 171, 172, 200, 201, 205, 206, 208, 209, 210, 212, 229, 231, 233, 235, 254], [0.003096, 0.5784, 0.8468, 0.0, 0.04164, 0.09964, 0.1166, 0.03735, 0.7496, 0.7507, 1.038e-07, 0.0, 0.04455, 8.147e-05, 1.476e-05, 0.01593, 0.04323, 0.05994, 0.001927, 0.4794, 0.001805, 0.02886, 0.0, 0.002665, 0.05068, 0.0, 0.0, 0.0, 0.07265, 0.0, 0.0]): _vg.add([_i], _w, 'REPLACE')
_vg = ob_shark.vertex_groups.new(name='Tail2')
for _i, _w in zip([4, 10, 54, 56, 96, 97, 98, 99, 201, 205, 206, 209, 210, 213, 221, 223], [0.04985, 0.03645, 0.01661, 0.04318, 0.9554, 0.9994, 0.8745, 0.9993, 0.02063, 7.77e-05, 0.002487, 0.0001147, 0.004369, 0.04318, 0.04318, 0.04318]): _vg.add([_i], _w, 'REPLACE')
_vg = ob_shark.vertex_groups.new(name='Tail3')
for _i, _w in zip([51, 56, 57, 58, 59, 97, 98, 99, 213, 214, 215, 216, 217, 218, 219, 220, 221, 222, 223, 224], [0.02118, 0.9568, 1.0, 1.0, 1.0, 0.0005087, 0.1255, 0.0007177, 0.9568, 1.0, 1.0, 1.0, 1.0, 1.0, 1.0, 1.0, 0.9568, 1.0, 0.9568, 1.0]): _vg.add([_i], _w, 'REPLACE')
_vg = ob_shark.vertex_groups.new(name='BaseBreast.L')
for _i, _w in zip([2, 5, 11, 12, 18, 20, 21, 23, 43, 46, 100, 101, 102, 103, 104, 105, 106, 107, 108, 109, 110, 111, 129, 169, 173, 178, 179, 180, 181, 182, 183, 184, 227, 279], [0.0, 0.1741, 0.05281, 0.0, 0.0, 0.3214, 0.5071, 0.0, 0.2487, 0.3125, 0.5172, 0.528, 0.3971, 0.5806, 0.3665, 0.4531, 5.473e-05, 0.0, 0.004945, 5.045e-06, 0.0001576, 1.153e-06, 1.751e-05, 0.6354, 0.07313, 0.5699, 0.6404, 0.6941, 0.7434, 0.6618, 0.5688, 0.7129, 3.534e-06, 0.0]): _vg.add([_i], _w, 'REPLACE')
_vg = ob_shark.vertex_groups.new(name='BaseBreast.R')
_vg = ob_shark.vertex_groups.new(name='Breast.L')
for _i, _w in zip([100, 101, 102, 103, 104, 105, 106, 107, 108, 109, 110, 111, 162, 163, 164, 165, 166, 167, 169, 181, 183, 184, 189, 190, 191, 192, 193, 194, 281, 282, 283, 284, 285, 286, 287, 288, 289, 290, 291, 292, 293, 294, 295, 296], [0.3245, 0.373, 0.4141, 0.4194, 0.6335, 0.5469, 0.9373, 0.9602, 0.9622, 1.0, 0.9998, 1.0, 0.9994, 0.9993, 1.0, 1.0, 1.0, 1.0, 0.01687, 0.2566, 0.4312, 0.2871, 1.0, 1.0, 1.0, 1.0, 1.0, 1.0, 1.0, 1.0, 1.0, 1.0, 1.0, 1.0, 1.0, 1.0, 1.0, 1.0, 1.0, 1.0, 1.0, 1.0, 1.0, 1.0]): _vg.add([_i], _w, 'REPLACE')
_vg = ob_shark.vertex_groups.new(name='Breast.R')
_vg = ob_shark.vertex_groups.new(name='BreastTop.L')
for _i, _w in zip([2, 11, 18, 23, 43, 100, 101, 102, 106, 107, 108, 162, 163, 164, 165, 166, 167, 168, 169, 178, 179, 180, 182, 185, 189, 190, 191, 192, 193, 194, 263, 265, 269, 274, 281, 282, 283, 284, 285, 286, 287, 288, 289, 290, 291, 292, 293, 294, 295, 296], [4.431e-09, 0.0, 0.0, 0.0, 0.0, 0.1583, 0.09901, 0.1888, 0.06261, 0.03981, 0.03282, 0.0005604, 0.0006739, 0.0, 0.0, 0.0, 0.0, 0.0, 0.0, 0.1467, 0.1253, 0.0, 0.1117, 0.0, 0.0, 0.0, 0.0, 0.0, 0.0, 0.0, 0.0, 0.0, 0.0, 0.0, 0.0, 0.0, 0.0, 0.0, 0.0, 0.0, 0.0, 0.0, 0.0, 0.0, 0.0, 0.0, 0.0, 0.0, 0.0, 0.0]): _vg.add([_i], _w, 'REPLACE')
_vg = ob_shark.vertex_groups.new(name='BreastTop.R')
_vg = ob_shark.vertex_groups.new(name='Dick1')
for _i, _w in zip([6, 8, 14, 16, 259, 260, 261, 266, 268, 270, 271, 272], [0.2824, 0.2924, 0.7747, 0.9162, 0.08515, 0.07397, 0.1093, 0.001899, 0.0586, 0.03612, 0.02263, 0.08069]): _vg.add([_i], _w, 'REPLACE')
_vg = ob_shark.vertex_groups.new(name='Dick2')
for _i, _w in zip([6, 8, 14, 16, 258, 259, 260, 261, 262, 263, 264, 265, 266, 267, 268, 269, 270, 271, 272, 273, 274], [0.2135, 0.04112, 0.1875, 0.08384, 0.0006032, 0.6971, 0.7555, 0.6751, 0.9692, 0.04061, 0.2703, 0.1957, 0.338, 0.4489, 0.5484, 0.4442, 0.5445, 0.4432, 0.6237, 0.8186, 0.1766]): _vg.add([_i], _w, 'REPLACE')
_vg = ob_shark.vertex_groups.new(name='Dick3')
for _i, _w in zip([14, 255, 256, 257, 258, 259, 260, 261, 262, 263, 264, 265, 266, 267, 268, 269, 270, 271, 272, 273, 274], [0.03778, 0.734, 0.04132, 0.05755, 0.9131, 0.2177, 0.1706, 0.1996, 0.0308, 0.9452, 0.6308, 0.7142, 0.5438, 0.4851, 0.3864, 0.5037, 0.4194, 0.4438, 0.2609, 0.1814, 0.8234]): _vg.add([_i], _w, 'REPLACE')
_vg = ob_shark.vertex_groups.new(name='Dick4')
for _i, _w in zip([251, 252, 253, 254, 255, 256, 257, 258, 261, 263, 264, 265, 266, 267, 268, 269, 271, 272], [1.0, 1.0, 1.0, 1.0, 0.266, 0.9587, 0.9425, 0.08629, 0.005433, 0.01422, 0.09892, 0.09002, 0.1164, 0.06601, 0.006539, 0.0521, 0.09038, 0.03466]): _vg.add([_i], _w, 'REPLACE')
_vg = ob_shark.vertex_groups.new(name='Balls.L')
for _i, _w in zip([63, 67, 229, 231, 233, 235, 238, 240, 241, 242, 243, 244, 246, 247, 249, 250], [0.0, 0.0, 0.3185, 0.497, 0.02464, 0.07498, 0.3407, 0.6603, 0.1557, 0.1939, 0.2424, 0.5883, 0.2486, 0.2091, 0.01491, 0.04188]): _vg.add([_i], _w, 'REPLACE')
_vg = ob_shark.vertex_groups.new(name='Balls.L.001')
for _i, _w in zip([62, 63, 66, 67, 70, 72, 73, 74, 78, 79, 80, 229, 230, 231, 233, 235, 238, 240, 241, 242, 243, 244, 246, 247, 249, 250], [0.0, 0.0, 0.0, 0.0, 0.0, 0.0, 0.0, 0.0, 0.0, 0.0, 0.0, 0.5172, 0.00727, 0.2307, 0.03491, 0.1735, 0.1175, 0.1311, 0.3375, 0.5601, 0.5631, 0.1609, 0.3651, 0.1976, 0.06048, 0.1521]): _vg.add([_i], _w, 'REPLACE')
_vg = ob_shark.vertex_groups.new(name='Balls.L.002')
for _i, _w in zip([62, 67, 229, 230, 231, 232, 233, 234, 235, 236, 237, 238, 239, 240, 241, 242, 243, 244, 245, 246, 247, 248, 249, 250], [0.0, 0.0, 0.1643, 0.9906, 0.26, 0.9785, 0.7225, 0.9967, 0.7515, 0.9896, 0.9134, 0.5283, 0.9947, 0.2087, 0.5061, 0.2445, 0.1945, 0.2332, 0.9968, 0.3863, 0.5932, 0.9823, 0.9139, 0.8034]): _vg.add([_i], _w, 'REPLACE')
_m = ob_shark.modifiers.new('Mirror', 'MIRROR')
_m.use_clip = True
_m.offset_u = 1.0
_m = ob_shark.modifiers.new('Subdivision', 'SUBSURF')
_m.uv_smooth = 'PRESERVE_CORNERS'
_m = ob_shark.modifiers.new('Armature', 'ARMATURE')
_m.object = ob_armature
_m = ob_shark.modifiers.new('Auto Smooth', 'NODES')
_m.node_group = ng_auto_smooth
_gi = [s.identifier for s in ng_auto_smooth.interface.items_tree if s.item_type == 'SOCKET' and s.in_out == 'INPUT']
_m[_gi[1]] = 3.142  # Angle
ob_armature.location = (0.0, 0.0, 0.0)
ob_armature.scale = (1.777, 1.777, 1.777)
ob_armature.show_in_front = True
ob_armature.lineart.crease_threshold = 0.0
ob_ctrl_ring.location = (0.0, 2.0, 0.0)
ob_ctrl_ring.lineart.crease_threshold = 0.0
ob_ctrl_pole.location = (0.0, 2.0, 0.0)
ob_ctrl_pole.lineart.crease_threshold = 0.0
ob_ctrl_shoulder.location = (0.0, 2.0, 0.0)
ob_ctrl_shoulder.lineart.crease_threshold = 0.0
ob_ctrl_body.location = (0.0, 2.0, 0.0)
ob_ctrl_body.lineart.crease_threshold = 0.0
ob_ctrl_hip.location = (0.0, 2.0, 0.0)
ob_ctrl_hip.lineart.crease_threshold = 0.0
ob_ctrl_circle.location = (0.0, 2.0, 0.0)
ob_ctrl_circle.lineart.crease_threshold = 0.0
ob_ctrl_box.location = (0.0, 2.775, 0.0)
ob_ctrl_box.lineart.crease_threshold = 0.0
ob_empty.location = (2.58, 2.81, 1.573)
ob_empty.rotation_euler = (1.449, 0.1184, -0.776)
ob_empty.empty_display_type = 'IMAGE'
ob_empty.empty_display_size = 4.814
ob_empty.empty_image_offset = (-0.4807, -0.5)
ob_empty.lineart.crease_threshold = 0.0
ob_empty_001.location = (-6.59, 2.308, 1.745)
ob_empty_001.rotation_euler = (1.455, 0.04451, 0.7592)
ob_empty_001.empty_display_type = 'IMAGE'
ob_empty_001.empty_display_size = 5.0
ob_empty_001.lineart.crease_threshold = 0.0
ob_empty_002.location = (-0.766, 3.583, 1.273)
ob_empty_002.rotation_euler = (1.571, 0.0, 0.0)
ob_empty_002.scale = (0.5504, 0.5504, 0.5504)
ob_empty_002.empty_display_type = 'IMAGE'
ob_empty_002.empty_display_size = 5.0
ob_empty_002.lineart.crease_threshold = 0.0

# ---- collection membership
col_collection.objects.link(ob_shark)
col_collection.objects.link(ob_armature)
col_collection.objects.link(ob_ctrl_ring)
col_collection.objects.link(ob_ctrl_pole)
col_collection.objects.link(ob_ctrl_shoulder)
col_collection.objects.link(ob_ctrl_body)
col_collection.objects.link(ob_ctrl_hip)
col_collection.objects.link(ob_ctrl_circle)
col_collection.objects.link(ob_ctrl_box)
col_collection.objects.link(ob_empty)
col_collection.objects.link(ob_empty_001)
col_collection.objects.link(ob_empty_002)

# ---- scene / render settings (as saved in the file)
scene.frame_start = 1; scene.frame_end = 339; scene.frame_set(211)
scene.render.engine = 'BLENDER_EEVEE_NEXT'
scene.cycles.use_denoising = False
scene.cycles.samples = 128
scene.cycles.sampling_pattern = 'TABULATED_SOBOL'
scene.cycles.use_adaptive_sampling = False
scene.cycles.use_light_tree = False
scene.view_settings.view_transform = 'Filmic'
bpy.context.view_layer.update()

# ---- added for rendering (the .blend has no active camera and no usable light): camera, sun
cam_auto = bpy.data.cameras.new('AutoCamera')
cam_auto.lens = 50.0
cam_auto.sensor_width = 36.0
cam_auto.clip_end = 1000.0
ob_auto_camera = bpy.data.objects.new('AutoCamera', cam_auto)
scene.collection.objects.link(ob_auto_camera)
ob_auto_camera.location = (12.2138, -11.8957, 9.77103)
ob_auto_camera.rotation_euler = (1.09748, -7.21219e-08, 0.694738)
scene.camera = ob_auto_camera
light_auto_sun = bpy.data.lights.new('AutoSun', 'SUN')
light_auto_sun.energy = 3.0
light_auto_sun.angle = 0.0523599
ob_auto_sun = bpy.data.objects.new('AutoSun', light_auto_sun)
scene.collection.objects.link(ob_auto_sun)
ob_auto_sun.rotation_euler = (0.872665, 0.174533, 0.523599)
bpy.context.view_layer.update()
